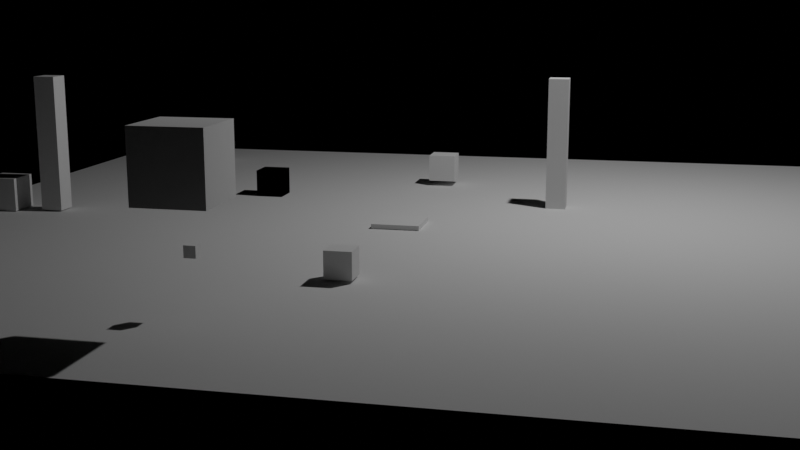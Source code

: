 # Source: practica04.blend  (saved by Blender 2.80.75; exported with 4.5.12 LTS)
import bpy
from mathutils import Matrix  # noqa: F401  (used for matrix-valued properties, if any)

bpy.ops.wm.read_factory_settings(use_empty=True)
scene = bpy.context.scene
scene.name = 'Scene'

# ---- collections
col_collection = bpy.data.collections.new('Collection'); scene.collection.children.link(col_collection)

# ---- world
world_world = bpy.data.worlds.new('World'); scene.world = world_world
world_world.use_nodes = True; world_world.node_tree.nodes.clear()
_N = world_world.node_tree.nodes; _L = world_world.node_tree.links
n0 = _N.new('ShaderNodeOutputWorld'); n0.name = 'World Output'; n0.location = (300, 300)
n1 = _N.new('ShaderNodeBackground'); n1.name = 'Background'; n1.location = (10, 300)
n1.inputs[0].default_value = (0.4564, 0.4564, 0.4564, 1.0)
n1.inputs[1].default_value = 0.0
_L.new(n1.outputs[0], n0.inputs[0])
n0.is_active_output = True
world_world.color = (0.05088, 0.05088, 0.05088)
world_world.use_sun_shadow = False
world_world.sun_shadow_jitter_overblur = 0.0

# ---- cameras
cam_camera = bpy.data.cameras.new('Camera')
cam_camera.clip_end = 100.0
cam_camera.ortho_scale = 7.314

# ---- lights
light_light = bpy.data.lights.new('Light', 'POINT')
light_light.transmission_factor = 0.0
light_light.energy = 1000.0
light_light.shadow_soft_size = 0.1
light_light.shadow_maximum_resolution = 0.006
light_light.use_absolute_resolution = True

# ---- meshes
me_cube_001 = bpy.data.meshes.new('Cube.001')
me_cube_001.from_pydata([(-1.0, -1.0, -1.0), (-1.0, -1.0, 1.0), (-1.0, 1.0, -1.0), (-1.0, 1.0, 1.0), (1.0, -1.0, -1.0), (1.0, -1.0, 1.0), (1.0, 1.0, -1.0), (1.0, 1.0, 1.0)], [], [(0, 1, 3, 2), (2, 3, 7, 6), (6, 7, 5, 4), (4, 5, 1, 0), (2, 6, 4, 0), (7, 3, 1, 5)])
_uv = me_cube_001.uv_layers.new(name='UVMap')
_uv.uv.foreach_set('vector', [0.375, 0.0, 0.625, 0.0, 0.625, 0.25, 0.375, 0.25, 0.375, 0.25, 0.625, 0.25, 0.625, 0.5, 0.375, 0.5, 0.375, 0.5, 0.625, 0.5, 0.625, 0.75, 0.375, 0.75, 0.375, 0.75, 0.625, 0.75, 0.625, 1.0, 0.375, 1.0, 0.125, 0.5, 0.375, 0.5, 0.375, 0.75, 0.125, 0.75, 0.625, 0.5, 0.875, 0.5, 0.875, 0.75, 0.625, 0.75])
me_cube_001.use_remesh_preserve_volume = False
me_cube_001.use_remesh_preserve_attributes = False
me_cube_001.use_mirror_vertex_groups = False
me_cube_001.update()
me_plane = bpy.data.meshes.new('Plane')
me_plane.from_pydata([(-1.0, -1.0, 0.0), (1.0, -1.0, 0.0), (-1.0, 1.0, 0.0), (1.0, 1.0, 0.0)], [], [(0, 1, 3, 2)])
_uv = me_plane.uv_layers.new(name='UVMap')
_uv.uv.foreach_set('vector', [0.0, 0.0, 1.0, 0.0, 1.0, 1.0, 0.0, 1.0])
me_plane.use_remesh_preserve_volume = False
me_plane.use_remesh_preserve_attributes = False
me_plane.use_mirror_vertex_groups = False
me_plane.update()
me_cube = bpy.data.meshes.new('Cube')
me_cube.from_pydata([(-1.0, -1.0, -1.0), (-1.0, -1.0, 1.0), (-1.0, 1.0, -1.0), (-1.0, 1.0, 1.0), (1.0, -1.0, -1.0), (1.0, -1.0, 1.0), (1.0, 1.0, -1.0), (1.0, 1.0, 1.0)], [], [(0, 1, 3, 2), (2, 3, 7, 6), (6, 7, 5, 4), (4, 5, 1, 0), (2, 6, 4, 0), (7, 3, 1, 5)])
_uv = me_cube.uv_layers.new(name='UVMap')
_uv.uv.foreach_set('vector', [0.375, 0.0, 0.625, 0.0, 0.625, 0.25, 0.375, 0.25, 0.375, 0.25, 0.625, 0.25, 0.625, 0.5, 0.375, 0.5, 0.375, 0.5, 0.625, 0.5, 0.625, 0.75, 0.375, 0.75, 0.375, 0.75, 0.625, 0.75, 0.625, 1.0, 0.375, 1.0, 0.125, 0.5, 0.375, 0.5, 0.375, 0.75, 0.125, 0.75, 0.625, 0.5, 0.875, 0.5, 0.875, 0.75, 0.625, 0.75])
me_cube.use_remesh_preserve_volume = False
me_cube.use_remesh_preserve_attributes = False
me_cube.use_mirror_vertex_groups = False
me_cube.update()
me_cube_002 = bpy.data.meshes.new('Cube.002')
me_cube_002.from_pydata([], [], [])
_uv = me_cube_002.uv_layers.new(name='UVMap')
_uv.uv.foreach_set('vector', [])
me_cube_002.use_remesh_preserve_volume = False
me_cube_002.use_remesh_preserve_attributes = False
me_cube_002.use_mirror_vertex_groups = False
me_cube_002.update()
me_cube_003 = bpy.data.meshes.new('Cube.003')
me_cube_003.from_pydata([(-1.0, -1.0, -1.0), (-1.0, -1.0, 1.0), (-1.0, 1.0, -1.0), (-1.0, 1.0, 1.0), (1.0, -1.0, -1.0), (1.0, -1.0, 1.0), (1.0, 1.0, -1.0), (1.0, 1.0, 1.0), (-1.0, 0.6, -1.0), (-1.0, 0.2, -1.0), (-1.0, -0.2, -1.0), (-1.0, -0.6, -1.0), (-1.0, -0.6, 1.0), (-1.0, -0.2, 1.0), (-1.0, 0.2, 1.0), (-1.0, 0.6, 1.0), (1.0, -0.6, -1.0), (1.0, -0.2, -1.0), (1.0, 0.2, -1.0), (1.0, 0.6, -1.0), (1.0, 0.6, 1.0), (1.0, 0.2, 1.0), (1.0, -0.2, 1.0), (1.0, -0.6, 1.0), (0.6, 1.0, -1.0), (0.2, 1.0, -1.0), (-0.2, 1.0, -1.0), (-0.6, 1.0, -1.0), (-0.6, 1.0, 1.0), (-0.2, 1.0, 1.0), (0.2, 1.0, 1.0), (0.6, 1.0, 1.0), (-0.6, -1.0, -1.0), (-0.2, -1.0, -1.0), (0.2, -1.0, -1.0), (0.6, -1.0, -1.0), (0.6, -1.0, 1.0), (0.2, -1.0, 1.0), (-0.2, -1.0, 1.0), (-0.6, -1.0, 1.0), (-0.6, 0.6, 1.0), (-0.2, 0.6, 1.0), (0.2, 0.6, 1.0), (0.6, 0.6, 1.0), (-0.6, 0.2, 1.0), (-0.2, 0.2, 1.0), (0.2, 0.2, 1.0), (0.6, 0.2, 1.0), (-0.6, -0.2, 1.0), (-0.2, -0.2, 1.0), (0.2, -0.2, 1.0), (0.6, -0.2, 1.0), (-0.6, -0.6, 1.0), (-0.2, -0.6, 1.0), (0.2, -0.6, 1.0), (0.6, -0.6, 1.0), (0.6, 0.6, -1.0), (0.2, 0.6, -1.0), (-0.2, 0.6, -1.0), (-0.6, 0.6, -1.0), (0.6, 0.2, -1.0), (0.2, 0.2, -1.0), (-0.2, 0.2, -1.0), (-0.6, 0.2, -1.0), (0.6, -0.2, -1.0), (0.2, -0.2, -1.0), (-0.2, -0.2, -1.0), (-0.6, -0.2, -1.0), (0.6, -0.6, -1.0), (0.2, -0.6, -1.0), (-0.2, -0.6, -1.0), (-0.6, -0.6, -1.0), (-1.0, -1.0, -0.6667), (-1.0, -1.0, -0.3333), (-1.0, -1.0, 2.98e-08), (-1.0, -1.0, 0.3333), (-1.0, -1.0, 0.6667), (-1.0, 1.0, 0.6667), (-1.0, 1.0, 0.3333), (-1.0, 1.0, -2.98e-08), (-1.0, 1.0, -0.3333), (-1.0, 1.0, -0.6667), (1.0, 1.0, 0.6667), (1.0, 1.0, 0.3333), (1.0, 1.0, -2.98e-08), (1.0, 1.0, -0.3333), (1.0, 1.0, -0.6667), (1.0, -1.0, 0.6667), (1.0, -1.0, 0.3333), (1.0, -1.0, -2.98e-08), (1.0, -1.0, -0.3333), (1.0, -1.0, -0.6667), (1.0, 0.6, 0.6667), (1.0, 0.6, 0.3333), (1.0, 0.6, -2.98e-08), (1.0, 0.6, -0.3333), (1.0, 0.6, -0.6667), (1.0, 0.2, 0.6667), (1.0, 0.2, 0.3333), (1.0, 0.2, -2.98e-08), (1.0, 0.2, -0.3333), (1.0, 0.2, -0.6667), (1.0, -0.2, 0.6667), (1.0, -0.2, 0.3333), (1.0, -0.2, -2.98e-08), (1.0, -0.2, -0.3333), (1.0, -0.2, -0.6667), (1.0, -0.6, 0.6667), (1.0, -0.6, 0.3333), (1.0, -0.6, -2.98e-08), (1.0, -0.6, -0.3333), (1.0, -0.6, -0.6667), (-1.0, -0.6, 0.6667), (-1.0, -0.6, 0.3333), (-1.0, -0.6, -2.98e-08), (-1.0, -0.6, -0.3333), (-1.0, -0.6, -0.6667), (-1.0, -0.2, 0.6667), (-1.0, -0.2, 0.3333), (-1.0, -0.2, -2.98e-08), (-1.0, -0.2, -0.3333), (-1.0, -0.2, -0.6667), (-1.0, 0.2, 0.6667), (-1.0, 0.2, 0.3333), (-1.0, 0.2, -2.98e-08), (-1.0, 0.2, -0.3333), (-1.0, 0.2, -0.6667), (-1.0, 0.6, 0.6667), (-1.0, 0.6, 0.3333), (-1.0, 0.6, -2.98e-08), (-1.0, 0.6, -0.3333), (-1.0, 0.6, -0.6667), (0.6, -1.0, 0.6667), (0.6, -1.0, 0.3333), (0.6, -1.0, -2.98e-08), (0.6, -1.0, -0.3333), (0.6, -1.0, -0.6667), (0.2, -1.0, 0.6667), (0.2, -1.0, 0.3333), (0.2, -1.0, -2.98e-08), (0.2, -1.0, -0.3333), (0.2, -1.0, -0.6667), (-0.2, -1.0, 0.6667), (-0.2, -1.0, 0.3333), (-0.2, -1.0, -2.98e-08), (-0.2, -1.0, -0.3333), (-0.2, -1.0, -0.6667), (-0.6, -1.0, 0.6667), (-0.6, -1.0, 0.3333), (-0.6, -1.0, -2.98e-08), (-0.6, -1.0, -0.3333), (-0.6, -1.0, -0.6667), (-0.6, 1.0, 0.6667), (-0.6, 1.0, 0.3333), (-0.6, 1.0, -2.98e-08), (-0.6, 1.0, -0.3333), (-0.6, 1.0, -0.6667), (-0.2, 1.0, 0.6667), (-0.2, 1.0, 0.3333), (-0.2, 1.0, -2.98e-08), (-0.2, 1.0, -0.3333), (-0.2, 1.0, -0.6667), (0.2, 1.0, 0.6667), (0.2, 1.0, 0.3333), (0.2, 1.0, -2.98e-08), (0.2, 1.0, -0.3333), (0.2, 1.0, -0.6667), (0.6, 1.0, 0.6667), (0.6, 1.0, 0.3333), (0.6, 1.0, -2.98e-08), (0.6, 1.0, -0.3333), (0.6, 1.0, -0.6667)], [], [(127, 15, 3, 77), (167, 31, 7, 82), (107, 23, 5, 87), (147, 39, 1, 76), (68, 16, 4, 35), (52, 12, 1, 39), (28, 3, 15, 40), (40, 15, 14, 44), (44, 14, 13, 48), (48, 13, 12, 52), (24, 6, 19, 56), (56, 19, 18, 60), (60, 18, 17, 64), (64, 17, 16, 68), (82, 7, 20, 92), (92, 20, 21, 97), (97, 21, 22, 102), (102, 22, 23, 107), (76, 1, 12, 112), (112, 12, 13, 117), (117, 13, 14, 122), (122, 14, 15, 127), (10, 67, 71, 11), (67, 66, 70, 71), (66, 65, 69, 70), (65, 64, 68, 69), (9, 63, 67, 10), (63, 62, 66, 67), (62, 61, 65, 66), (61, 60, 64, 65), (8, 59, 63, 9), (59, 58, 62, 63), (58, 57, 61, 62), (57, 56, 60, 61), (2, 27, 59, 8), (27, 26, 58, 59), (26, 25, 57, 58), (25, 24, 56, 57), (22, 51, 55, 23), (51, 50, 54, 55), (50, 49, 53, 54), (49, 48, 52, 53), (21, 47, 51, 22), (47, 46, 50, 51), (46, 45, 49, 50), (45, 44, 48, 49), (20, 43, 47, 21), (43, 42, 46, 47), (42, 41, 45, 46), (41, 40, 44, 45), (7, 31, 43, 20), (31, 30, 42, 43), (30, 29, 41, 42), (29, 28, 40, 41), (23, 55, 36, 5), (55, 54, 37, 36), (54, 53, 38, 37), (53, 52, 39, 38), (11, 71, 32, 0), (71, 70, 33, 32), (70, 69, 34, 33), (69, 68, 35, 34), (87, 5, 36, 132), (132, 36, 37, 137), (137, 37, 38, 142), (142, 38, 39, 147), (77, 3, 28, 152), (152, 28, 29, 157), (157, 29, 30, 162), (162, 30, 31, 167), (25, 166, 171, 24), (166, 165, 170, 171), (165, 164, 169, 170), (164, 163, 168, 169), (163, 162, 167, 168), (26, 161, 166, 25), (161, 160, 165, 166), (160, 159, 164, 165), (159, 158, 163, 164), (158, 157, 162, 163), (27, 156, 161, 26), (156, 155, 160, 161), (155, 154, 159, 160), (154, 153, 158, 159), (153, 152, 157, 158), (2, 81, 156, 27), (81, 80, 155, 156), (80, 79, 154, 155), (79, 78, 153, 154), (78, 77, 152, 153), (33, 146, 151, 32), (146, 145, 150, 151), (145, 144, 149, 150), (144, 143, 148, 149), (143, 142, 147, 148), (34, 141, 146, 33), (141, 140, 145, 146), (140, 139, 144, 145), (139, 138, 143, 144), (138, 137, 142, 143), (35, 136, 141, 34), (136, 135, 140, 141), (135, 134, 139, 140), (134, 133, 138, 139), (133, 132, 137, 138), (4, 91, 136, 35), (91, 90, 135, 136), (90, 89, 134, 135), (89, 88, 133, 134), (88, 87, 132, 133), (9, 126, 131, 8), (126, 125, 130, 131), (125, 124, 129, 130), (124, 123, 128, 129), (123, 122, 127, 128), (10, 121, 126, 9), (121, 120, 125, 126), (120, 119, 124, 125), (119, 118, 123, 124), (118, 117, 122, 123), (11, 116, 121, 10), (116, 115, 120, 121), (115, 114, 119, 120), (114, 113, 118, 119), (113, 112, 117, 118), (0, 72, 116, 11), (72, 73, 115, 116), (73, 74, 114, 115), (74, 75, 113, 114), (75, 76, 112, 113), (17, 106, 111, 16), (106, 105, 110, 111), (105, 104, 109, 110), (104, 103, 108, 109), (103, 102, 107, 108), (18, 101, 106, 17), (101, 100, 105, 106), (100, 99, 104, 105), (99, 98, 103, 104), (98, 97, 102, 103), (19, 96, 101, 18), (96, 95, 100, 101), (95, 94, 99, 100), (94, 93, 98, 99), (93, 92, 97, 98), (6, 86, 96, 19), (86, 85, 95, 96), (85, 84, 94, 95), (84, 83, 93, 94), (83, 82, 92, 93), (32, 151, 72, 0), (151, 150, 73, 72), (150, 149, 74, 73), (149, 148, 75, 74), (148, 147, 76, 75), (16, 111, 91, 4), (111, 110, 90, 91), (110, 109, 89, 90), (109, 108, 88, 89), (108, 107, 87, 88), (24, 171, 86, 6), (171, 170, 85, 86), (170, 169, 84, 85), (169, 168, 83, 84), (168, 167, 82, 83), (8, 131, 81, 2), (131, 130, 80, 81), (130, 129, 79, 80), (129, 128, 78, 79), (128, 127, 77, 78)])
_uv = me_cube_003.uv_layers.new(name='UVMap')
_uv.uv.foreach_set('vector', [0.5833, 0.2, 0.625, 0.2, 0.625, 0.25, 0.5833, 0.25, 0.5833, 0.45, 0.625, 0.45, 0.625, 0.5, 0.5833, 0.5, 0.5833, 0.7, 0.625, 0.7, 0.625, 0.75, 0.5833, 0.75, 0.5833, 0.95, 0.625, 0.95, 0.625, 1.0, 0.5833, 1.0, 0.325, 0.7, 0.375, 0.7, 0.375, 0.75, 0.325, 0.75, 0.825, 0.7, 0.875, 0.7, 0.875, 0.75, 0.825, 0.75, 0.825, 0.5, 0.875, 0.5, 0.875, 0.55, 0.825, 0.55, 0.825, 0.55, 0.875, 0.55, 0.875, 0.6, 0.825, 0.6, 0.825, 0.6, 0.875, 0.6, 0.875, 0.65, 0.825, 0.65, 0.825, 0.65, 0.875, 0.65, 0.875, 0.7, 0.825, 0.7, 0.325, 0.5, 0.375, 0.5, 0.375, 0.55, 0.325, 0.55, 0.325, 0.55, 0.375, 0.55, 0.375, 0.6, 0.325, 0.6, 0.325, 0.6, 0.375, 0.6, 0.375, 0.65, 0.325, 0.65, 0.325, 0.65, 0.375, 0.65, 0.375, 0.7, 0.325, 0.7, 0.5833, 0.5, 0.625, 0.5, 0.625, 0.55, 0.5833, 0.55, 0.5833, 0.55, 0.625, 0.55, 0.625, 0.6, 0.5833, 0.6, 0.5833, 0.6, 0.625, 0.6, 0.625, 0.65, 0.5833, 0.65, 0.5833, 0.65, 0.625, 0.65, 0.625, 0.7, 0.5833, 0.7, 0.5833, 0.0, 0.625, 0.0, 0.625, 0.05, 0.5833, 0.05, 0.5833, 0.05, 0.625, 0.05, 0.625, 0.1, 0.5833, 0.1, 0.5833, 0.1, 0.625, 0.1, 0.625, 0.15, 0.5833, 0.15, 0.5833, 0.15, 0.625, 0.15, 0.625, 0.2, 0.5833, 0.2, 0.125, 0.65, 0.175, 0.65, 0.175, 0.7, 0.125, 0.7, 0.175, 0.65, 0.225, 0.65, 0.225, 0.7, 0.175, 0.7, 0.225, 0.65, 0.275, 0.65, 0.275, 0.7, 0.225, 0.7, 0.275, 0.65, 0.325, 0.65, 0.325, 0.7, 0.275, 0.7, 0.125, 0.6, 0.175, 0.6, 0.175, 0.65, 0.125, 0.65, 0.175, 0.6, 0.225, 0.6, 0.225, 0.65, 0.175, 0.65, 0.225, 0.6, 0.275, 0.6, 0.275, 0.65, 0.225, 0.65, 0.275, 0.6, 0.325, 0.6, 0.325, 0.65, 0.275, 0.65, 0.125, 0.55, 0.175, 0.55, 0.175, 0.6, 0.125, 0.6, 0.175, 0.55, 0.225, 0.55, 0.225, 0.6, 0.175, 0.6, 0.225, 0.55, 0.275, 0.55, 0.275, 0.6, 0.225, 0.6, 0.275, 0.55, 0.325, 0.55, 0.325, 0.6, 0.275, 0.6, 0.125, 0.5, 0.175, 0.5, 0.175, 0.55, 0.125, 0.55, 0.175, 0.5, 0.225, 0.5, 0.225, 0.55, 0.175, 0.55, 0.225, 0.5, 0.275, 0.5, 0.275, 0.55, 0.225, 0.55, 0.275, 0.5, 0.325, 0.5, 0.325, 0.55, 0.275, 0.55, 0.625, 0.65, 0.675, 0.65, 0.675, 0.7, 0.625, 0.7, 0.675, 0.65, 0.725, 0.65, 0.725, 0.7, 0.675, 0.7, 0.725, 0.65, 0.775, 0.65, 0.775, 0.7, 0.725, 0.7, 0.775, 0.65, 0.825, 0.65, 0.825, 0.7, 0.775, 0.7, 0.625, 0.6, 0.675, 0.6, 0.675, 0.65, 0.625, 0.65, 0.675, 0.6, 0.725, 0.6, 0.725, 0.65, 0.675, 0.65, 0.725, 0.6, 0.775, 0.6, 0.775, 0.65, 0.725, 0.65, 0.775, 0.6, 0.825, 0.6, 0.825, 0.65, 0.775, 0.65, 0.625, 0.55, 0.675, 0.55, 0.675, 0.6, 0.625, 0.6, 0.675, 0.55, 0.725, 0.55, 0.725, 0.6, 0.675, 0.6, 0.725, 0.55, 0.775, 0.55, 0.775, 0.6, 0.725, 0.6, 0.775, 0.55, 0.825, 0.55, 0.825, 0.6, 0.775, 0.6, 0.625, 0.5, 0.675, 0.5, 0.675, 0.55, 0.625, 0.55, 0.675, 0.5, 0.725, 0.5, 0.725, 0.55, 0.675, 0.55, 0.725, 0.5, 0.775, 0.5, 0.775, 0.55, 0.725, 0.55, 0.775, 0.5, 0.825, 0.5, 0.825, 0.55, 0.775, 0.55, 0.625, 0.7, 0.675, 0.7, 0.675, 0.75, 0.625, 0.75, 0.675, 0.7, 0.725, 0.7, 0.725, 0.75, 0.675, 0.75, 0.725, 0.7, 0.775, 0.7, 0.775, 0.75, 0.725, 0.75, 0.775, 0.7, 0.825, 0.7, 0.825, 0.75, 0.775, 0.75, 0.125, 0.7, 0.175, 0.7, 0.175, 0.75, 0.125, 0.75, 0.175, 0.7, 0.225, 0.7, 0.225, 0.75, 0.175, 0.75, 0.225, 0.7, 0.275, 0.7, 0.275, 0.75, 0.225, 0.75, 0.275, 0.7, 0.325, 0.7, 0.325, 0.75, 0.275, 0.75, 0.5833, 0.75, 0.625, 0.75, 0.625, 0.8, 0.5833, 0.8, 0.5833, 0.8, 0.625, 0.8, 0.625, 0.85, 0.5833, 0.85, 0.5833, 0.85, 0.625, 0.85, 0.625, 0.9, 0.5833, 0.9, 0.5833, 0.9, 0.625, 0.9, 0.625, 0.95, 0.5833, 0.95, 0.5833, 0.25, 0.625, 0.25, 0.625, 0.3, 0.5833, 0.3, 0.5833, 0.3, 0.625, 0.3, 0.625, 0.35, 0.5833, 0.35, 0.5833, 0.35, 0.625, 0.35, 0.625, 0.4, 0.5833, 0.4, 0.5833, 0.4, 0.625, 0.4, 0.625, 0.45, 0.5833, 0.45, 0.375, 0.4, 0.4167, 0.4, 0.4167, 0.45, 0.375, 0.45, 0.4167, 0.4, 0.4583, 0.4, 0.4583, 0.45, 0.4167, 0.45, 0.4583, 0.4, 0.5, 0.4, 0.5, 0.45, 0.4583, 0.45, 0.5, 0.4, 0.5417, 0.4, 0.5417, 0.45, 0.5, 0.45, 0.5417, 0.4, 0.5833, 0.4, 0.5833, 0.45, 0.5417, 0.45, 0.375, 0.35, 0.4167, 0.35, 0.4167, 0.4, 0.375, 0.4, 0.4167, 0.35, 0.4583, 0.35, 0.4583, 0.4, 0.4167, 0.4, 0.4583, 0.35, 0.5, 0.35, 0.5, 0.4, 0.4583, 0.4, 0.5, 0.35, 0.5417, 0.35, 0.5417, 0.4, 0.5, 0.4, 0.5417, 0.35, 0.5833, 0.35, 0.5833, 0.4, 0.5417, 0.4, 0.375, 0.3, 0.4167, 0.3, 0.4167, 0.35, 0.375, 0.35, 0.4167, 0.3, 0.4583, 0.3, 0.4583, 0.35, 0.4167, 0.35, 0.4583, 0.3, 0.5, 0.3, 0.5, 0.35, 0.4583, 0.35, 0.5, 0.3, 0.5417, 0.3, 0.5417, 0.35, 0.5, 0.35, 0.5417, 0.3, 0.5833, 0.3, 0.5833, 0.35, 0.5417, 0.35, 0.375, 0.25, 0.4167, 0.25, 0.4167, 0.3, 0.375, 0.3, 0.4167, 0.25, 0.4583, 0.25, 0.4583, 0.3, 0.4167, 0.3, 0.4583, 0.25, 0.5, 0.25, 0.5, 0.3, 0.4583, 0.3, 0.5, 0.25, 0.5417, 0.25, 0.5417, 0.3, 0.5, 0.3, 0.5417, 0.25, 0.5833, 0.25, 0.5833, 0.3, 0.5417, 0.3, 0.375, 0.9, 0.4167, 0.9, 0.4167, 0.95, 0.375, 0.95, 0.4167, 0.9, 0.4583, 0.9, 0.4583, 0.95, 0.4167, 0.95, 0.4583, 0.9, 0.5, 0.9, 0.5, 0.95, 0.4583, 0.95, 0.5, 0.9, 0.5417, 0.9, 0.5417, 0.95, 0.5, 0.95, 0.5417, 0.9, 0.5833, 0.9, 0.5833, 0.95, 0.5417, 0.95, 0.375, 0.85, 0.4167, 0.85, 0.4167, 0.9, 0.375, 0.9, 0.4167, 0.85, 0.4583, 0.85, 0.4583, 0.9, 0.4167, 0.9, 0.4583, 0.85, 0.5, 0.85, 0.5, 0.9, 0.4583, 0.9, 0.5, 0.85, 0.5417, 0.85, 0.5417, 0.9, 0.5, 0.9, 0.5417, 0.85, 0.5833, 0.85, 0.5833, 0.9, 0.5417, 0.9, 0.375, 0.8, 0.4167, 0.8, 0.4167, 0.85, 0.375, 0.85, 0.4167, 0.8, 0.4583, 0.8, 0.4583, 0.85, 0.4167, 0.85, 0.4583, 0.8, 0.5, 0.8, 0.5, 0.85, 0.4583, 0.85, 0.5, 0.8, 0.5417, 0.8, 0.5417, 0.85, 0.5, 0.85, 0.5417, 0.8, 0.5833, 0.8, 0.5833, 0.85, 0.5417, 0.85, 0.375, 0.75, 0.4167, 0.75, 0.4167, 0.8, 0.375, 0.8, 0.4167, 0.75, 0.4583, 0.75, 0.4583, 0.8, 0.4167, 0.8, 0.4583, 0.75, 0.5, 0.75, 0.5, 0.8, 0.4583, 0.8, 0.5, 0.75, 0.5417, 0.75, 0.5417, 0.8, 0.5, 0.8, 0.5417, 0.75, 0.5833, 0.75, 0.5833, 0.8, 0.5417, 0.8, 0.375, 0.15, 0.4167, 0.15, 0.4167, 0.2, 0.375, 0.2, 0.4167, 0.15, 0.4583, 0.15, 0.4583, 0.2, 0.4167, 0.2, 0.4583, 0.15, 0.5, 0.15, 0.5, 0.2, 0.4583, 0.2, 0.5, 0.15, 0.5417, 0.15, 0.5417, 0.2, 0.5, 0.2, 0.5417, 0.15, 0.5833, 0.15, 0.5833, 0.2, 0.5417, 0.2, 0.375, 0.1, 0.4167, 0.1, 0.4167, 0.15, 0.375, 0.15, 0.4167, 0.1, 0.4583, 0.1, 0.4583, 0.15, 0.4167, 0.15, 0.4583, 0.1, 0.5, 0.1, 0.5, 0.15, 0.4583, 0.15, 0.5, 0.1, 0.5417, 0.1, 0.5417, 0.15, 0.5, 0.15, 0.5417, 0.1, 0.5833, 0.1, 0.5833, 0.15, 0.5417, 0.15, 0.375, 0.05, 0.4167, 0.05, 0.4167, 0.1, 0.375, 0.1, 0.4167, 0.05, 0.4583, 0.05, 0.4583, 0.1, 0.4167, 0.1, 0.4583, 0.05, 0.5, 0.05, 0.5, 0.1, 0.4583, 0.1, 0.5, 0.05, 0.5417, 0.05, 0.5417, 0.1, 0.5, 0.1, 0.5417, 0.05, 0.5833, 0.05, 0.5833, 0.1, 0.5417, 0.1, 0.375, 0.0, 0.4167, 0.0, 0.4167, 0.05, 0.375, 0.05, 0.4167, 0.0, 0.4583, 0.0, 0.4583, 0.05, 0.4167, 0.05, 0.4583, 0.0, 0.5, 0.0, 0.5, 0.05, 0.4583, 0.05, 0.5, 0.0, 0.5417, 0.0, 0.5417, 0.05, 0.5, 0.05, 0.5417, 0.0, 0.5833, 0.0, 0.5833, 0.05, 0.5417, 0.05, 0.375, 0.65, 0.4167, 0.65, 0.4167, 0.7, 0.375, 0.7, 0.4167, 0.65, 0.4583, 0.65, 0.4583, 0.7, 0.4167, 0.7, 0.4583, 0.65, 0.5, 0.65, 0.5, 0.7, 0.4583, 0.7, 0.5, 0.65, 0.5417, 0.65, 0.5417, 0.7, 0.5, 0.7, 0.5417, 0.65, 0.5833, 0.65, 0.5833, 0.7, 0.5417, 0.7, 0.375, 0.6, 0.4167, 0.6, 0.4167, 0.65, 0.375, 0.65, 0.4167, 0.6, 0.4583, 0.6, 0.4583, 0.65, 0.4167, 0.65, 0.4583, 0.6, 0.5, 0.6, 0.5, 0.65, 0.4583, 0.65, 0.5, 0.6, 0.5417, 0.6, 0.5417, 0.65, 0.5, 0.65, 0.5417, 0.6, 0.5833, 0.6, 0.5833, 0.65, 0.5417, 0.65, 0.375, 0.55, 0.4167, 0.55, 0.4167, 0.6, 0.375, 0.6, 0.4167, 0.55, 0.4583, 0.55, 0.4583, 0.6, 0.4167, 0.6, 0.4583, 0.55, 0.5, 0.55, 0.5, 0.6, 0.4583, 0.6, 0.5, 0.55, 0.5417, 0.55, 0.5417, 0.6, 0.5, 0.6, 0.5417, 0.55, 0.5833, 0.55, 0.5833, 0.6, 0.5417, 0.6, 0.375, 0.5, 0.4167, 0.5, 0.4167, 0.55, 0.375, 0.55, 0.4167, 0.5, 0.4583, 0.5, 0.4583, 0.55, 0.4167, 0.55, 0.4583, 0.5, 0.5, 0.5, 0.5, 0.55, 0.4583, 0.55, 0.5, 0.5, 0.5417, 0.5, 0.5417, 0.55, 0.5, 0.55, 0.5417, 0.5, 0.5833, 0.5, 0.5833, 0.55, 0.5417, 0.55, 0.375, 0.95, 0.4167, 0.95, 0.4167, 1.0, 0.375, 1.0, 0.4167, 0.95, 0.4583, 0.95, 0.4583, 1.0, 0.4167, 1.0, 0.4583, 0.95, 0.5, 0.95, 0.5, 1.0, 0.4583, 1.0, 0.5, 0.95, 0.5417, 0.95, 0.5417, 1.0, 0.5, 1.0, 0.5417, 0.95, 0.5833, 0.95, 0.5833, 1.0, 0.5417, 1.0, 0.375, 0.7, 0.4167, 0.7, 0.4167, 0.75, 0.375, 0.75, 0.4167, 0.7, 0.4583, 0.7, 0.4583, 0.75, 0.4167, 0.75, 0.4583, 0.7, 0.5, 0.7, 0.5, 0.75, 0.4583, 0.75, 0.5, 0.7, 0.5417, 0.7, 0.5417, 0.75, 0.5, 0.75, 0.5417, 0.7, 0.5833, 0.7, 0.5833, 0.75, 0.5417, 0.75, 0.375, 0.45, 0.4167, 0.45, 0.4167, 0.5, 0.375, 0.5, 0.4167, 0.45, 0.4583, 0.45, 0.4583, 0.5, 0.4167, 0.5, 0.4583, 0.45, 0.5, 0.45, 0.5, 0.5, 0.4583, 0.5, 0.5, 0.45, 0.5417, 0.45, 0.5417, 0.5, 0.5, 0.5, 0.5417, 0.45, 0.5833, 0.45, 0.5833, 0.5, 0.5417, 0.5, 0.375, 0.2, 0.4167, 0.2, 0.4167, 0.25, 0.375, 0.25, 0.4167, 0.2, 0.4583, 0.2, 0.4583, 0.25, 0.4167, 0.25, 0.4583, 0.2, 0.5, 0.2, 0.5, 0.25, 0.4583, 0.25, 0.5, 0.2, 0.5417, 0.2, 0.5417, 0.25, 0.5, 0.25, 0.5417, 0.2, 0.5833, 0.2, 0.5833, 0.25, 0.5417, 0.25])
me_cube_003.use_remesh_preserve_volume = False
me_cube_003.use_remesh_preserve_attributes = False
me_cube_003.use_mirror_vertex_groups = False
me_cube_003.update()
me_cube_004 = bpy.data.meshes.new('Cube.004')
me_cube_004.from_pydata([(1.0, 0.2, -2.98e-08), (1.0, 0.2, -0.3333), (1.0, -0.2, -2.98e-08), (1.0, -0.2, -0.3333)], [], [(1, 0, 2, 3)])
_uv = me_cube_004.uv_layers.new(name='UVMap')
_uv.uv.foreach_set('vector', [0.4583, 0.6, 0.5, 0.6, 0.5, 0.65, 0.4583, 0.65])
me_cube_004.use_remesh_preserve_volume = False
me_cube_004.use_remesh_preserve_attributes = False
me_cube_004.use_mirror_vertex_groups = False
me_cube_004.update()
me_cube_005 = bpy.data.meshes.new('Cube.005')
me_cube_005.from_pydata([(-1.0, -1.0, -1.0), (-1.0, -1.0, 1.0), (-1.0, 1.0, -1.0), (-1.0, 1.0, 1.0), (1.0, -1.0, -1.0), (1.0, -1.0, 1.0), (1.0, 1.0, -1.0), (1.0, 1.0, 1.0), (-1.0, 0.6, -1.0), (-1.0, 0.2, -1.0), (-1.0, -0.2, -1.0), (-1.0, -0.6, -1.0), (-1.0, -0.6, 1.0), (-1.0, -0.2, 1.0), (-1.0, 0.2, 1.0), (-1.0, 0.6, 1.0), (1.0, -0.6, -1.0), (1.0, -0.2, -1.0), (1.0, 0.2, -1.0), (1.0, 0.6, -1.0), (1.0, 0.6, 1.0), (1.0, 0.2, 1.0), (1.0, -0.2, 1.0), (1.0, -0.6, 1.0), (0.6, 1.0, -1.0), (0.2, 1.0, -1.0), (-0.2, 1.0, -1.0), (-0.6, 1.0, -1.0), (-0.6, 1.0, 1.0), (-0.2, 1.0, 1.0), (0.2, 1.0, 1.0), (0.6, 1.0, 1.0), (-0.6, -1.0, -1.0), (-0.2, -1.0, -1.0), (0.2, -1.0, -1.0), (0.6, -1.0, -1.0), (0.6, -1.0, 1.0), (0.2, -1.0, 1.0), (-0.2, -1.0, 1.0), (-0.6, -1.0, 1.0), (-0.6, 0.6, 1.0), (-0.2, 0.6, 1.0), (0.2, 0.6, 1.0), (0.6, 0.6, 1.0), (-0.6, 0.2, 1.0), (-0.2, 0.2, 1.0), (0.2, 0.2, 1.0), (0.6, 0.2, 1.0), (-0.6, -0.2, 1.0), (-0.2, -0.2, 1.0), (0.2, -0.2, 1.0), (0.6, -0.2, 1.0), (-0.6, -0.6, 1.0), (-0.2, -0.6, 1.0), (0.2, -0.6, 1.0), (0.6, -0.6, 1.0), (0.6, 0.6, -1.0), (0.2, 0.6, -1.0), (-0.2, 0.6, -1.0), (-0.6, 0.6, -1.0), (0.6, 0.2, -1.0), (0.2, 0.2, -1.0), (-0.2, 0.2, -1.0), (-0.6, 0.2, -1.0), (0.6, -0.2, -1.0), (0.2, -0.2, -1.0), (-0.2, -0.2, -1.0), (-0.6, -0.2, -1.0), (0.6, -0.6, -1.0), (0.2, -0.6, -1.0), (-0.2, -0.6, -1.0), (-0.6, -0.6, -1.0), (-1.0, -1.0, -0.6667), (-1.0, -1.0, -0.3333), (-1.0, -1.0, 2.98e-08), (-1.0, -1.0, 0.3333), (-1.0, -1.0, 0.6667), (-1.0, 1.0, 0.6667), (-1.0, 1.0, 0.3333), (-1.0, 1.0, -2.98e-08), (-1.0, 1.0, -0.3333), (-1.0, 1.0, -0.6667), (1.0, 1.0, 0.6667), (1.0, 1.0, 0.3333), (1.0, 1.0, -2.98e-08), (1.0, 1.0, -0.3333), (1.0, 1.0, -0.6667), (1.0, -1.0, 0.6667), (1.0, -1.0, 0.3333), (1.0, -1.0, -2.98e-08), (1.0, -1.0, -0.3333), (1.0, -1.0, -0.6667), (1.0, 0.6, 0.6667), (1.0, 0.6, 0.3333), (1.0, 0.6, -2.98e-08), (1.0, 0.6, -0.3333), (1.0, 0.6, -0.6667), (1.0, 0.2, 0.6667), (1.0, 0.2, 0.3333), (1.0, 0.2, -2.98e-08), (1.0, 0.2, -0.3333), (1.0, 0.2, -0.6667), (1.0, -0.2, 0.6667), (1.0, -0.2, 0.3333), (1.0, -0.2, -2.98e-08), (1.0, -0.2, -0.3333), (1.0, -0.2, -0.6667), (1.0, -0.6, 0.6667), (1.0, -0.6, 0.3333), (1.0, -0.6, -2.98e-08), (1.0, -0.6, -0.3333), (1.0, -0.6, -0.6667), (-1.0, -0.6, 0.6667), (-1.0, -0.6, 0.3333), (-1.0, -0.6, -2.98e-08), (-1.0, -0.6, -0.3333), (-1.0, -0.6, -0.6667), (-1.0, -0.2, 0.6667), (-1.0, -0.2, 0.3333), (-1.0, -0.2, -2.98e-08), (-1.0, -0.2, -0.3333), (-1.0, -0.2, -0.6667), (-1.0, 0.2, 0.6667), (-1.0, 0.2, 0.3333), (-1.0, 0.2, -2.98e-08), (-1.0, 0.2, -0.3333), (-1.0, 0.2, -0.6667), (-1.0, 0.6, 0.6667), (-1.0, 0.6, 0.3333), (-1.0, 0.6, -2.98e-08), (-1.0, 0.6, -0.3333), (-1.0, 0.6, -0.6667), (0.6, -1.0, 0.6667), (0.6, -1.0, 0.3333), (0.6, -1.0, -2.98e-08), (0.6, -1.0, -0.3333), (0.6, -1.0, -0.6667), (0.2, -1.0, 0.6667), (0.2, -1.0, 0.3333), (0.2, -1.0, -2.98e-08), (0.2, -1.0, -0.3333), (0.2, -1.0, -0.6667), (-0.2, -1.0, 0.6667), (-0.2, -1.0, 0.3333), (-0.2, -1.0, -2.98e-08), (-0.2, -1.0, -0.3333), (-0.2, -1.0, -0.6667), (-0.6, -1.0, 0.6667), (-0.6, -1.0, 0.3333), (-0.6, -1.0, -2.98e-08), (-0.6, -1.0, -0.3333), (-0.6, -1.0, -0.6667), (-0.6, 1.0, 0.6667), (-0.6, 1.0, 0.3333), (-0.6, 1.0, -2.98e-08), (-0.6, 1.0, -0.3333), (-0.6, 1.0, -0.6667), (-0.2, 1.0, 0.6667), (-0.2, 1.0, 0.3333), (-0.2, 1.0, -2.98e-08), (-0.2, 1.0, -0.3333), (-0.2, 1.0, -0.6667), (0.2, 1.0, 0.6667), (0.2, 1.0, 0.3333), (0.2, 1.0, -2.98e-08), (0.2, 1.0, -0.3333), (0.2, 1.0, -0.6667), (0.6, 1.0, 0.6667), (0.6, 1.0, 0.3333), (0.6, 1.0, -2.98e-08), (0.6, 1.0, -0.3333), (0.6, 1.0, -0.6667)], [], [(127, 15, 3, 77), (167, 31, 7, 82), (107, 23, 5, 87), (147, 39, 1, 76), (68, 16, 4, 35), (52, 12, 1, 39), (28, 3, 15, 40), (40, 15, 14, 44), (44, 14, 13, 48), (48, 13, 12, 52), (24, 6, 19, 56), (56, 19, 18, 60), (60, 18, 17, 64), (64, 17, 16, 68), (82, 7, 20, 92), (92, 20, 21, 97), (97, 21, 22, 102), (102, 22, 23, 107), (76, 1, 12, 112), (112, 12, 13, 117), (117, 13, 14, 122), (122, 14, 15, 127), (10, 67, 71, 11), (67, 66, 70, 71), (66, 65, 69, 70), (65, 64, 68, 69), (9, 63, 67, 10), (63, 62, 66, 67), (62, 61, 65, 66), (61, 60, 64, 65), (8, 59, 63, 9), (59, 58, 62, 63), (58, 57, 61, 62), (57, 56, 60, 61), (2, 27, 59, 8), (27, 26, 58, 59), (26, 25, 57, 58), (25, 24, 56, 57), (22, 51, 55, 23), (51, 50, 54, 55), (50, 49, 53, 54), (49, 48, 52, 53), (21, 47, 51, 22), (47, 46, 50, 51), (46, 45, 49, 50), (45, 44, 48, 49), (20, 43, 47, 21), (43, 42, 46, 47), (42, 41, 45, 46), (41, 40, 44, 45), (7, 31, 43, 20), (31, 30, 42, 43), (30, 29, 41, 42), (29, 28, 40, 41), (23, 55, 36, 5), (55, 54, 37, 36), (54, 53, 38, 37), (53, 52, 39, 38), (11, 71, 32, 0), (71, 70, 33, 32), (70, 69, 34, 33), (69, 68, 35, 34), (87, 5, 36, 132), (132, 36, 37, 137), (137, 37, 38, 142), (142, 38, 39, 147), (77, 3, 28, 152), (152, 28, 29, 157), (157, 29, 30, 162), (162, 30, 31, 167), (25, 166, 171, 24), (166, 165, 170, 171), (165, 164, 169, 170), (164, 163, 168, 169), (163, 162, 167, 168), (26, 161, 166, 25), (161, 160, 165, 166), (160, 159, 164, 165), (159, 158, 163, 164), (158, 157, 162, 163), (27, 156, 161, 26), (156, 155, 160, 161), (155, 154, 159, 160), (154, 153, 158, 159), (153, 152, 157, 158), (2, 81, 156, 27), (81, 80, 155, 156), (80, 79, 154, 155), (79, 78, 153, 154), (78, 77, 152, 153), (33, 146, 151, 32), (146, 145, 150, 151), (145, 144, 149, 150), (144, 143, 148, 149), (143, 142, 147, 148), (34, 141, 146, 33), (141, 140, 145, 146), (140, 139, 144, 145), (139, 138, 143, 144), (138, 137, 142, 143), (35, 136, 141, 34), (136, 135, 140, 141), (135, 134, 139, 140), (134, 133, 138, 139), (133, 132, 137, 138), (4, 91, 136, 35), (91, 90, 135, 136), (90, 89, 134, 135), (89, 88, 133, 134), (88, 87, 132, 133), (9, 126, 131, 8), (126, 125, 130, 131), (125, 124, 129, 130), (124, 123, 128, 129), (123, 122, 127, 128), (10, 121, 126, 9), (121, 120, 125, 126), (120, 119, 124, 125), (119, 118, 123, 124), (118, 117, 122, 123), (11, 116, 121, 10), (116, 115, 120, 121), (115, 114, 119, 120), (114, 113, 118, 119), (113, 112, 117, 118), (0, 72, 116, 11), (72, 73, 115, 116), (73, 74, 114, 115), (74, 75, 113, 114), (75, 76, 112, 113), (17, 106, 111, 16), (106, 105, 110, 111), (105, 104, 109, 110), (104, 103, 108, 109), (103, 102, 107, 108), (18, 101, 106, 17), (101, 100, 105, 106), (99, 98, 103, 104), (98, 97, 102, 103), (19, 96, 101, 18), (96, 95, 100, 101), (95, 94, 99, 100), (94, 93, 98, 99), (93, 92, 97, 98), (6, 86, 96, 19), (86, 85, 95, 96), (85, 84, 94, 95), (84, 83, 93, 94), (83, 82, 92, 93), (32, 151, 72, 0), (151, 150, 73, 72), (150, 149, 74, 73), (149, 148, 75, 74), (148, 147, 76, 75), (16, 111, 91, 4), (111, 110, 90, 91), (110, 109, 89, 90), (109, 108, 88, 89), (108, 107, 87, 88), (24, 171, 86, 6), (171, 170, 85, 86), (170, 169, 84, 85), (169, 168, 83, 84), (168, 167, 82, 83), (8, 131, 81, 2), (131, 130, 80, 81), (130, 129, 79, 80), (129, 128, 78, 79), (128, 127, 77, 78)])
_uv = me_cube_005.uv_layers.new(name='UVMap')
_uv.uv.foreach_set('vector', [0.5833, 0.2, 0.625, 0.2, 0.625, 0.25, 0.5833, 0.25, 0.5833, 0.45, 0.625, 0.45, 0.625, 0.5, 0.5833, 0.5, 0.5833, 0.7, 0.625, 0.7, 0.625, 0.75, 0.5833, 0.75, 0.5833, 0.95, 0.625, 0.95, 0.625, 1.0, 0.5833, 1.0, 0.325, 0.7, 0.375, 0.7, 0.375, 0.75, 0.325, 0.75, 0.825, 0.7, 0.875, 0.7, 0.875, 0.75, 0.825, 0.75, 0.825, 0.5, 0.875, 0.5, 0.875, 0.55, 0.825, 0.55, 0.825, 0.55, 0.875, 0.55, 0.875, 0.6, 0.825, 0.6, 0.825, 0.6, 0.875, 0.6, 0.875, 0.65, 0.825, 0.65, 0.825, 0.65, 0.875, 0.65, 0.875, 0.7, 0.825, 0.7, 0.325, 0.5, 0.375, 0.5, 0.375, 0.55, 0.325, 0.55, 0.325, 0.55, 0.375, 0.55, 0.375, 0.6, 0.325, 0.6, 0.325, 0.6, 0.375, 0.6, 0.375, 0.65, 0.325, 0.65, 0.325, 0.65, 0.375, 0.65, 0.375, 0.7, 0.325, 0.7, 0.5833, 0.5, 0.625, 0.5, 0.625, 0.55, 0.5833, 0.55, 0.5833, 0.55, 0.625, 0.55, 0.625, 0.6, 0.5833, 0.6, 0.5833, 0.6, 0.625, 0.6, 0.625, 0.65, 0.5833, 0.65, 0.5833, 0.65, 0.625, 0.65, 0.625, 0.7, 0.5833, 0.7, 0.5833, 0.0, 0.625, 0.0, 0.625, 0.05, 0.5833, 0.05, 0.5833, 0.05, 0.625, 0.05, 0.625, 0.1, 0.5833, 0.1, 0.5833, 0.1, 0.625, 0.1, 0.625, 0.15, 0.5833, 0.15, 0.5833, 0.15, 0.625, 0.15, 0.625, 0.2, 0.5833, 0.2, 0.125, 0.65, 0.175, 0.65, 0.175, 0.7, 0.125, 0.7, 0.175, 0.65, 0.225, 0.65, 0.225, 0.7, 0.175, 0.7, 0.225, 0.65, 0.275, 0.65, 0.275, 0.7, 0.225, 0.7, 0.275, 0.65, 0.325, 0.65, 0.325, 0.7, 0.275, 0.7, 0.125, 0.6, 0.175, 0.6, 0.175, 0.65, 0.125, 0.65, 0.175, 0.6, 0.225, 0.6, 0.225, 0.65, 0.175, 0.65, 0.225, 0.6, 0.275, 0.6, 0.275, 0.65, 0.225, 0.65, 0.275, 0.6, 0.325, 0.6, 0.325, 0.65, 0.275, 0.65, 0.125, 0.55, 0.175, 0.55, 0.175, 0.6, 0.125, 0.6, 0.175, 0.55, 0.225, 0.55, 0.225, 0.6, 0.175, 0.6, 0.225, 0.55, 0.275, 0.55, 0.275, 0.6, 0.225, 0.6, 0.275, 0.55, 0.325, 0.55, 0.325, 0.6, 0.275, 0.6, 0.125, 0.5, 0.175, 0.5, 0.175, 0.55, 0.125, 0.55, 0.175, 0.5, 0.225, 0.5, 0.225, 0.55, 0.175, 0.55, 0.225, 0.5, 0.275, 0.5, 0.275, 0.55, 0.225, 0.55, 0.275, 0.5, 0.325, 0.5, 0.325, 0.55, 0.275, 0.55, 0.625, 0.65, 0.675, 0.65, 0.675, 0.7, 0.625, 0.7, 0.675, 0.65, 0.725, 0.65, 0.725, 0.7, 0.675, 0.7, 0.725, 0.65, 0.775, 0.65, 0.775, 0.7, 0.725, 0.7, 0.775, 0.65, 0.825, 0.65, 0.825, 0.7, 0.775, 0.7, 0.625, 0.6, 0.675, 0.6, 0.675, 0.65, 0.625, 0.65, 0.675, 0.6, 0.725, 0.6, 0.725, 0.65, 0.675, 0.65, 0.725, 0.6, 0.775, 0.6, 0.775, 0.65, 0.725, 0.65, 0.775, 0.6, 0.825, 0.6, 0.825, 0.65, 0.775, 0.65, 0.625, 0.55, 0.675, 0.55, 0.675, 0.6, 0.625, 0.6, 0.675, 0.55, 0.725, 0.55, 0.725, 0.6, 0.675, 0.6, 0.725, 0.55, 0.775, 0.55, 0.775, 0.6, 0.725, 0.6, 0.775, 0.55, 0.825, 0.55, 0.825, 0.6, 0.775, 0.6, 0.625, 0.5, 0.675, 0.5, 0.675, 0.55, 0.625, 0.55, 0.675, 0.5, 0.725, 0.5, 0.725, 0.55, 0.675, 0.55, 0.725, 0.5, 0.775, 0.5, 0.775, 0.55, 0.725, 0.55, 0.775, 0.5, 0.825, 0.5, 0.825, 0.55, 0.775, 0.55, 0.625, 0.7, 0.675, 0.7, 0.675, 0.75, 0.625, 0.75, 0.675, 0.7, 0.725, 0.7, 0.725, 0.75, 0.675, 0.75, 0.725, 0.7, 0.775, 0.7, 0.775, 0.75, 0.725, 0.75, 0.775, 0.7, 0.825, 0.7, 0.825, 0.75, 0.775, 0.75, 0.125, 0.7, 0.175, 0.7, 0.175, 0.75, 0.125, 0.75, 0.175, 0.7, 0.225, 0.7, 0.225, 0.75, 0.175, 0.75, 0.225, 0.7, 0.275, 0.7, 0.275, 0.75, 0.225, 0.75, 0.275, 0.7, 0.325, 0.7, 0.325, 0.75, 0.275, 0.75, 0.5833, 0.75, 0.625, 0.75, 0.625, 0.8, 0.5833, 0.8, 0.5833, 0.8, 0.625, 0.8, 0.625, 0.85, 0.5833, 0.85, 0.5833, 0.85, 0.625, 0.85, 0.625, 0.9, 0.5833, 0.9, 0.5833, 0.9, 0.625, 0.9, 0.625, 0.95, 0.5833, 0.95, 0.5833, 0.25, 0.625, 0.25, 0.625, 0.3, 0.5833, 0.3, 0.5833, 0.3, 0.625, 0.3, 0.625, 0.35, 0.5833, 0.35, 0.5833, 0.35, 0.625, 0.35, 0.625, 0.4, 0.5833, 0.4, 0.5833, 0.4, 0.625, 0.4, 0.625, 0.45, 0.5833, 0.45, 0.375, 0.4, 0.4167, 0.4, 0.4167, 0.45, 0.375, 0.45, 0.4167, 0.4, 0.4583, 0.4, 0.4583, 0.45, 0.4167, 0.45, 0.4583, 0.4, 0.5, 0.4, 0.5, 0.45, 0.4583, 0.45, 0.5, 0.4, 0.5417, 0.4, 0.5417, 0.45, 0.5, 0.45, 0.5417, 0.4, 0.5833, 0.4, 0.5833, 0.45, 0.5417, 0.45, 0.375, 0.35, 0.4167, 0.35, 0.4167, 0.4, 0.375, 0.4, 0.4167, 0.35, 0.4583, 0.35, 0.4583, 0.4, 0.4167, 0.4, 0.4583, 0.35, 0.5, 0.35, 0.5, 0.4, 0.4583, 0.4, 0.5, 0.35, 0.5417, 0.35, 0.5417, 0.4, 0.5, 0.4, 0.5417, 0.35, 0.5833, 0.35, 0.5833, 0.4, 0.5417, 0.4, 0.375, 0.3, 0.4167, 0.3, 0.4167, 0.35, 0.375, 0.35, 0.4167, 0.3, 0.4583, 0.3, 0.4583, 0.35, 0.4167, 0.35, 0.4583, 0.3, 0.5, 0.3, 0.5, 0.35, 0.4583, 0.35, 0.5, 0.3, 0.5417, 0.3, 0.5417, 0.35, 0.5, 0.35, 0.5417, 0.3, 0.5833, 0.3, 0.5833, 0.35, 0.5417, 0.35, 0.375, 0.25, 0.4167, 0.25, 0.4167, 0.3, 0.375, 0.3, 0.4167, 0.25, 0.4583, 0.25, 0.4583, 0.3, 0.4167, 0.3, 0.4583, 0.25, 0.5, 0.25, 0.5, 0.3, 0.4583, 0.3, 0.5, 0.25, 0.5417, 0.25, 0.5417, 0.3, 0.5, 0.3, 0.5417, 0.25, 0.5833, 0.25, 0.5833, 0.3, 0.5417, 0.3, 0.375, 0.9, 0.4167, 0.9, 0.4167, 0.95, 0.375, 0.95, 0.4167, 0.9, 0.4583, 0.9, 0.4583, 0.95, 0.4167, 0.95, 0.4583, 0.9, 0.5, 0.9, 0.5, 0.95, 0.4583, 0.95, 0.5, 0.9, 0.5417, 0.9, 0.5417, 0.95, 0.5, 0.95, 0.5417, 0.9, 0.5833, 0.9, 0.5833, 0.95, 0.5417, 0.95, 0.375, 0.85, 0.4167, 0.85, 0.4167, 0.9, 0.375, 0.9, 0.4167, 0.85, 0.4583, 0.85, 0.4583, 0.9, 0.4167, 0.9, 0.4583, 0.85, 0.5, 0.85, 0.5, 0.9, 0.4583, 0.9, 0.5, 0.85, 0.5417, 0.85, 0.5417, 0.9, 0.5, 0.9, 0.5417, 0.85, 0.5833, 0.85, 0.5833, 0.9, 0.5417, 0.9, 0.375, 0.8, 0.4167, 0.8, 0.4167, 0.85, 0.375, 0.85, 0.4167, 0.8, 0.4583, 0.8, 0.4583, 0.85, 0.4167, 0.85, 0.4583, 0.8, 0.5, 0.8, 0.5, 0.85, 0.4583, 0.85, 0.5, 0.8, 0.5417, 0.8, 0.5417, 0.85, 0.5, 0.85, 0.5417, 0.8, 0.5833, 0.8, 0.5833, 0.85, 0.5417, 0.85, 0.375, 0.75, 0.4167, 0.75, 0.4167, 0.8, 0.375, 0.8, 0.4167, 0.75, 0.4583, 0.75, 0.4583, 0.8, 0.4167, 0.8, 0.4583, 0.75, 0.5, 0.75, 0.5, 0.8, 0.4583, 0.8, 0.5, 0.75, 0.5417, 0.75, 0.5417, 0.8, 0.5, 0.8, 0.5417, 0.75, 0.5833, 0.75, 0.5833, 0.8, 0.5417, 0.8, 0.375, 0.15, 0.4167, 0.15, 0.4167, 0.2, 0.375, 0.2, 0.4167, 0.15, 0.4583, 0.15, 0.4583, 0.2, 0.4167, 0.2, 0.4583, 0.15, 0.5, 0.15, 0.5, 0.2, 0.4583, 0.2, 0.5, 0.15, 0.5417, 0.15, 0.5417, 0.2, 0.5, 0.2, 0.5417, 0.15, 0.5833, 0.15, 0.5833, 0.2, 0.5417, 0.2, 0.375, 0.1, 0.4167, 0.1, 0.4167, 0.15, 0.375, 0.15, 0.4167, 0.1, 0.4583, 0.1, 0.4583, 0.15, 0.4167, 0.15, 0.4583, 0.1, 0.5, 0.1, 0.5, 0.15, 0.4583, 0.15, 0.5, 0.1, 0.5417, 0.1, 0.5417, 0.15, 0.5, 0.15, 0.5417, 0.1, 0.5833, 0.1, 0.5833, 0.15, 0.5417, 0.15, 0.375, 0.05, 0.4167, 0.05, 0.4167, 0.1, 0.375, 0.1, 0.4167, 0.05, 0.4583, 0.05, 0.4583, 0.1, 0.4167, 0.1, 0.4583, 0.05, 0.5, 0.05, 0.5, 0.1, 0.4583, 0.1, 0.5, 0.05, 0.5417, 0.05, 0.5417, 0.1, 0.5, 0.1, 0.5417, 0.05, 0.5833, 0.05, 0.5833, 0.1, 0.5417, 0.1, 0.375, 0.0, 0.4167, 0.0, 0.4167, 0.05, 0.375, 0.05, 0.4167, 0.0, 0.4583, 0.0, 0.4583, 0.05, 0.4167, 0.05, 0.4583, 0.0, 0.5, 0.0, 0.5, 0.05, 0.4583, 0.05, 0.5, 0.0, 0.5417, 0.0, 0.5417, 0.05, 0.5, 0.05, 0.5417, 0.0, 0.5833, 0.0, 0.5833, 0.05, 0.5417, 0.05, 0.375, 0.65, 0.4167, 0.65, 0.4167, 0.7, 0.375, 0.7, 0.4167, 0.65, 0.4583, 0.65, 0.4583, 0.7, 0.4167, 0.7, 0.4583, 0.65, 0.5, 0.65, 0.5, 0.7, 0.4583, 0.7, 0.5, 0.65, 0.5417, 0.65, 0.5417, 0.7, 0.5, 0.7, 0.5417, 0.65, 0.5833, 0.65, 0.5833, 0.7, 0.5417, 0.7, 0.375, 0.6, 0.4167, 0.6, 0.4167, 0.65, 0.375, 0.65, 0.4167, 0.6, 0.4583, 0.6, 0.4583, 0.65, 0.4167, 0.65, 0.5, 0.6, 0.5417, 0.6, 0.5417, 0.65, 0.5, 0.65, 0.5417, 0.6, 0.5833, 0.6, 0.5833, 0.65, 0.5417, 0.65, 0.375, 0.55, 0.4167, 0.55, 0.4167, 0.6, 0.375, 0.6, 0.4167, 0.55, 0.4583, 0.55, 0.4583, 0.6, 0.4167, 0.6, 0.4583, 0.55, 0.5, 0.55, 0.5, 0.6, 0.4583, 0.6, 0.5, 0.55, 0.5417, 0.55, 0.5417, 0.6, 0.5, 0.6, 0.5417, 0.55, 0.5833, 0.55, 0.5833, 0.6, 0.5417, 0.6, 0.375, 0.5, 0.4167, 0.5, 0.4167, 0.55, 0.375, 0.55, 0.4167, 0.5, 0.4583, 0.5, 0.4583, 0.55, 0.4167, 0.55, 0.4583, 0.5, 0.5, 0.5, 0.5, 0.55, 0.4583, 0.55, 0.5, 0.5, 0.5417, 0.5, 0.5417, 0.55, 0.5, 0.55, 0.5417, 0.5, 0.5833, 0.5, 0.5833, 0.55, 0.5417, 0.55, 0.375, 0.95, 0.4167, 0.95, 0.4167, 1.0, 0.375, 1.0, 0.4167, 0.95, 0.4583, 0.95, 0.4583, 1.0, 0.4167, 1.0, 0.4583, 0.95, 0.5, 0.95, 0.5, 1.0, 0.4583, 1.0, 0.5, 0.95, 0.5417, 0.95, 0.5417, 1.0, 0.5, 1.0, 0.5417, 0.95, 0.5833, 0.95, 0.5833, 1.0, 0.5417, 1.0, 0.375, 0.7, 0.4167, 0.7, 0.4167, 0.75, 0.375, 0.75, 0.4167, 0.7, 0.4583, 0.7, 0.4583, 0.75, 0.4167, 0.75, 0.4583, 0.7, 0.5, 0.7, 0.5, 0.75, 0.4583, 0.75, 0.5, 0.7, 0.5417, 0.7, 0.5417, 0.75, 0.5, 0.75, 0.5417, 0.7, 0.5833, 0.7, 0.5833, 0.75, 0.5417, 0.75, 0.375, 0.45, 0.4167, 0.45, 0.4167, 0.5, 0.375, 0.5, 0.4167, 0.45, 0.4583, 0.45, 0.4583, 0.5, 0.4167, 0.5, 0.4583, 0.45, 0.5, 0.45, 0.5, 0.5, 0.4583, 0.5, 0.5, 0.45, 0.5417, 0.45, 0.5417, 0.5, 0.5, 0.5, 0.5417, 0.45, 0.5833, 0.45, 0.5833, 0.5, 0.5417, 0.5, 0.375, 0.2, 0.4167, 0.2, 0.4167, 0.25, 0.375, 0.25, 0.4167, 0.2, 0.4583, 0.2, 0.4583, 0.25, 0.4167, 0.25, 0.4583, 0.2, 0.5, 0.2, 0.5, 0.25, 0.4583, 0.25, 0.5, 0.2, 0.5417, 0.2, 0.5417, 0.25, 0.5, 0.25, 0.5417, 0.2, 0.5833, 0.2, 0.5833, 0.25, 0.5417, 0.25])
me_cube_005.use_remesh_preserve_volume = False
me_cube_005.use_remesh_preserve_attributes = False
me_cube_005.use_mirror_vertex_groups = False
me_cube_005.update()
me_cube_006 = bpy.data.meshes.new('Cube.006')
me_cube_006.from_pydata([(-1.0, -1.0, -1.0), (-1.0, -1.0, 1.0), (-1.0, 1.0, -1.0), (-1.0, 1.0, 1.0), (1.0, -1.0, -1.0), (1.0, -1.0, 1.0), (1.0, 1.0, -1.0), (1.0, 1.0, 1.0)], [], [(0, 1, 3, 2), (2, 3, 7, 6), (6, 7, 5, 4), (4, 5, 1, 0), (2, 6, 4, 0), (7, 3, 1, 5)])
_uv = me_cube_006.uv_layers.new(name='UVMap')
_uv.uv.foreach_set('vector', [0.375, 0.0, 0.625, 0.0, 0.625, 0.25, 0.375, 0.25, 0.375, 0.25, 0.625, 0.25, 0.625, 0.5, 0.375, 0.5, 0.375, 0.5, 0.625, 0.5, 0.625, 0.75, 0.375, 0.75, 0.375, 0.75, 0.625, 0.75, 0.625, 1.0, 0.375, 1.0, 0.125, 0.5, 0.375, 0.5, 0.375, 0.75, 0.125, 0.75, 0.625, 0.5, 0.875, 0.5, 0.875, 0.75, 0.625, 0.75])
me_cube_006.use_remesh_preserve_volume = False
me_cube_006.use_remesh_preserve_attributes = False
me_cube_006.use_mirror_vertex_groups = False
me_cube_006.update()
me_cube_007 = bpy.data.meshes.new('Cube.007')
me_cube_007.from_pydata([(-1.0, -1.0, -1.0), (-1.0, -1.0, 1.0), (-1.0, 1.0, -1.0), (-1.0, 1.0, 1.0), (1.0, -1.0, -1.0), (1.0, -1.0, 1.0), (1.0, 1.0, -1.0), (1.0, 1.0, 1.0)], [], [(0, 1, 3, 2), (2, 3, 7, 6), (6, 7, 5, 4), (4, 5, 1, 0), (2, 6, 4, 0), (7, 3, 1, 5)])
_uv = me_cube_007.uv_layers.new(name='UVMap')
_uv.uv.foreach_set('vector', [0.375, 0.0, 0.625, 0.0, 0.625, 0.25, 0.375, 0.25, 0.375, 0.25, 0.625, 0.25, 0.625, 0.5, 0.375, 0.5, 0.375, 0.5, 0.625, 0.5, 0.625, 0.75, 0.375, 0.75, 0.375, 0.75, 0.625, 0.75, 0.625, 1.0, 0.375, 1.0, 0.125, 0.5, 0.375, 0.5, 0.375, 0.75, 0.125, 0.75, 0.625, 0.5, 0.875, 0.5, 0.875, 0.75, 0.625, 0.75])
me_cube_007.use_remesh_preserve_volume = False
me_cube_007.use_remesh_preserve_attributes = False
me_cube_007.use_mirror_vertex_groups = False
me_cube_007.update()
me_cube_008 = bpy.data.meshes.new('Cube.008')
me_cube_008.from_pydata([(-1.0, -1.0, -1.0), (-1.0, -1.0, 1.0), (-1.0, 1.0, -1.0), (-1.0, 1.0, 1.0), (1.0, -1.0, -1.0), (1.0, -1.0, 1.0), (1.0, 1.0, -1.0), (1.0, 1.0, 1.0), (-1.0, -1.0, -0.3333), (-1.0, -1.0, 0.3333), (-1.0, 1.0, 0.3333), (-1.0, 1.0, -0.3333), (1.0, 1.0, 0.3333), (1.0, 1.0, -0.3333), (1.0, -1.0, 0.3333), (1.0, -1.0, -0.3333)], [], [(9, 1, 3, 10), (10, 3, 7, 12), (12, 7, 5, 14), (14, 5, 1, 9), (2, 6, 4, 0), (7, 3, 1, 5), (4, 15, 8, 0), (15, 14, 9, 8), (6, 13, 15, 4), (13, 12, 14, 15), (2, 11, 13, 6), (11, 10, 12, 13), (0, 8, 11, 2), (8, 9, 10, 11)])
_uv = me_cube_008.uv_layers.new(name='UVMap')
_uv.uv.foreach_set('vector', [0.5417, 0.0, 0.625, 0.0, 0.625, 0.25, 0.5417, 0.25, 0.5417, 0.25, 0.625, 0.25, 0.625, 0.5, 0.5417, 0.5, 0.5417, 0.5, 0.625, 0.5, 0.625, 0.75, 0.5417, 0.75, 0.5417, 0.75, 0.625, 0.75, 0.625, 1.0, 0.5417, 1.0, 0.125, 0.5, 0.375, 0.5, 0.375, 0.75, 0.125, 0.75, 0.625, 0.5, 0.875, 0.5, 0.875, 0.75, 0.625, 0.75, 0.375, 0.75, 0.4583, 0.75, 0.4583, 1.0, 0.375, 1.0, 0.4583, 0.75, 0.5417, 0.75, 0.5417, 1.0, 0.4583, 1.0, 0.375, 0.5, 0.4583, 0.5, 0.4583, 0.75, 0.375, 0.75, 0.4583, 0.5, 0.5417, 0.5, 0.5417, 0.75, 0.4583, 0.75, 0.375, 0.25, 0.4583, 0.25, 0.4583, 0.5, 0.375, 0.5, 0.4583, 0.25, 0.5417, 0.25, 0.5417, 0.5, 0.4583, 0.5, 0.375, 0.0, 0.4583, 0.0, 0.4583, 0.25, 0.375, 0.25, 0.4583, 0.0, 0.5417, 0.0, 0.5417, 0.25, 0.4583, 0.25])
me_cube_008.use_remesh_preserve_volume = False
me_cube_008.use_remesh_preserve_attributes = False
me_cube_008.use_mirror_vertex_groups = False
me_cube_008.update()
me_cube_009 = bpy.data.meshes.new('Cube.009')
me_cube_009.from_pydata([(-1.0, -1.0, -1.0), (-1.0, -1.0, 1.0), (-1.0, 1.0, -1.0), (-1.0, 1.0, 1.0), (1.0, -1.0, -1.0), (1.0, -1.0, 1.0), (1.0, 1.0, -1.0), (1.0, 1.0, 1.0)], [], [(0, 1, 3, 2), (2, 3, 7, 6), (6, 7, 5, 4), (4, 5, 1, 0), (2, 6, 4, 0), (7, 3, 1, 5)])
_uv = me_cube_009.uv_layers.new(name='UVMap')
_uv.uv.foreach_set('vector', [0.375, 0.0, 0.625, 0.0, 0.625, 0.25, 0.375, 0.25, 0.375, 0.25, 0.625, 0.25, 0.625, 0.5, 0.375, 0.5, 0.375, 0.5, 0.625, 0.5, 0.625, 0.75, 0.375, 0.75, 0.375, 0.75, 0.625, 0.75, 0.625, 1.0, 0.375, 1.0, 0.125, 0.5, 0.375, 0.5, 0.375, 0.75, 0.125, 0.75, 0.625, 0.5, 0.875, 0.5, 0.875, 0.75, 0.625, 0.75])
me_cube_009.use_remesh_preserve_volume = False
me_cube_009.use_remesh_preserve_attributes = False
me_cube_009.use_mirror_vertex_groups = False
me_cube_009.update()
me_cube_010 = bpy.data.meshes.new('Cube.010')
me_cube_010.from_pydata([(-1.0, -1.0, -1.0), (-1.0, -1.0, 1.0), (-1.0, 1.0, -1.0), (-1.0, 1.0, 1.0), (1.0, -1.0, -1.0), (1.0, -1.0, 1.0), (1.0, 1.0, -1.0), (1.0, 1.0, 1.0)], [], [(0, 1, 3, 2), (2, 3, 7, 6), (6, 7, 5, 4), (4, 5, 1, 0), (2, 6, 4, 0), (7, 3, 1, 5)])
_uv = me_cube_010.uv_layers.new(name='UVMap')
_uv.uv.foreach_set('vector', [0.375, 0.0, 0.625, 0.0, 0.625, 0.25, 0.375, 0.25, 0.375, 0.25, 0.625, 0.25, 0.625, 0.5, 0.375, 0.5, 0.375, 0.5, 0.625, 0.5, 0.625, 0.75, 0.375, 0.75, 0.375, 0.75, 0.625, 0.75, 0.625, 1.0, 0.375, 1.0, 0.125, 0.5, 0.375, 0.5, 0.375, 0.75, 0.125, 0.75, 0.625, 0.5, 0.875, 0.5, 0.875, 0.75, 0.625, 0.75])
me_cube_010.use_remesh_preserve_volume = False
me_cube_010.use_remesh_preserve_attributes = False
me_cube_010.use_mirror_vertex_groups = False
me_cube_010.update()
me_cube_011 = bpy.data.meshes.new('Cube.011')
me_cube_011.from_pydata([(-1.0, -1.0, -1.0), (-1.0, -1.0, 1.0), (-1.0, 1.0, -1.0), (-1.0, 1.0, 1.0), (1.0, -1.0, -1.0), (1.0, -1.0, 1.0), (1.0, 1.0, -1.0), (1.0, 1.0, 1.0), (-1.0, 1.0, -0.05088), (1.0, 1.0, 0.126), (0.5761, 1.0, 0.3444), (0.264, 1.0, -0.1133), (-0.05844, 1.0, 0.1572), (-0.3393, 1.0, -0.2485), (-0.6098, 1.0, 0.2508), (-1.0, 1.0, -0.05088), (1.0, 1.0, 0.126), (0.5761, 1.0, 0.3444), (0.264, 1.0, -0.1133), (-0.05844, 1.0, 0.1572), (-0.3393, 1.0, -0.2485), (-0.6098, 1.0, 0.2508), (-1.0, -1.0, -0.06565), (-1.0, 0.5545, 0.3192), (-1.0, 0.3569, -0.1385), (-1.0, 0.03444, 0.3088), (-1.0, -0.2568, -0.2113), (-1.0, -0.5585, 0.3712), (1.0, -1.0, -0.01364), (1.0, -0.5169, 0.4232), (1.0, -0.2464, -0.1905), (1.0, 0.03444, 0.3192), (1.0, 0.3049, -0.06565), (1.0, 0.5962, 0.5585), (-1.0, 1.0, -0.05088), (1.0, 1.0, 0.126), (-1.0, -1.0, -0.06565), (-1.0, 0.5545, 0.3192), (-1.0, 0.3569, -0.1385), (-1.0, 0.03444, 0.3088), (-1.0, -0.2568, -0.2113), (-1.0, -0.5585, 0.3712), (-1.0, 1.0, -0.05088), (-1.0, -1.0, -0.06565), (-1.0, 0.5545, 0.3192), (-1.0, 0.3569, -0.1385), (-1.0, 0.03444, 0.3088), (-1.0, -0.2568, -0.2113), (-1.0, -0.5585, 0.3712), (1.0, -1.0, -0.01364), (1.0, -0.5169, 0.4232), (1.0, -0.2464, -0.1905), (1.0, 0.03444, 0.3192), (1.0, 0.3049, -0.06565), (1.0, 0.5962, 0.5585), (-1.0, -1.0, -0.06565), (1.0, 1.0, 0.126), (-1.0, 1.0, -0.05088), (1.0, 1.0, 1.0), (-1.0, 1.0, 1.0), (1.0, -1.0, -0.01364), (-1.0, 0.5545, 0.3192), (-1.0, 0.3569, -0.1385), (-1.0, 0.03444, 0.3088), (-1.0, -0.2568, -0.2113), (-1.0, -0.5585, 0.3712), (1.0, -0.5169, 0.4232), (1.0, -0.2464, -0.1905), (1.0, 0.03444, 0.3192), (1.0, 0.3049, -0.06565), (1.0, 0.5962, 0.5585), (-1.0, 0.5545, 0.3192), (-1.0, 0.3569, -0.1385), (-1.0, 0.03444, 0.3088), (-1.0, -0.2568, -0.2113), (-1.0, -0.5585, 0.3712), (-1.0, 0.5545, 0.3192), (-1.0, 0.3569, -0.1385), (-1.0, 0.03444, 0.3088), (-1.0, -0.2568, -0.2113), (-1.0, -0.5585, 0.3712), (1.0, -0.5169, 0.4232), (1.0, -0.2464, -0.1905), (1.0, 0.03444, 0.3192), (1.0, 0.3049, -0.06565), (1.0, 0.5962, 0.5585), (1.0, 1.0, 0.126), (0.5761, 1.0, 0.3444), (0.264, 1.0, -0.1133), (-0.05844, 1.0, 0.1572), (-0.3393, 1.0, -0.2485), (-0.6098, 1.0, 0.2508), (-1.0, 1.0, -0.05088), (0.5761, 1.0, 0.3444), (0.264, 1.0, -0.1133), (-0.05844, 1.0, 0.1572), (-0.3393, 1.0, -0.2485), (-0.6098, 1.0, 0.2508), (-1.0, -1.0, -0.06565), (1.0, -1.0, -0.01364)], [(16, 93), (17, 94), (18, 95), (19, 96), (20, 97), (21, 15), (34, 71), (37, 72), (38, 73), (39, 74), (40, 75), (41, 36), (42, 76), (44, 77), (45, 78), (46, 79), (47, 80), (48, 43), (49, 81), (50, 82), (51, 83), (52, 84), (53, 85), (54, 35), (58, 56), (59, 57), (55, 60)], [(0, 22, 65, 64, 63, 62, 61, 92, 2), (2, 92, 91, 90, 89, 88, 87, 86, 6), (6, 86, 70, 69, 68, 67, 66, 99, 4), (4, 99, 22, 0), (2, 6, 4, 0), (7, 3, 1, 5), (9, 10, 11, 12, 13, 14, 8, 3, 7), (8, 23, 24, 25, 26, 27, 98, 1, 3), (28, 29, 30, 31, 32, 33, 9, 7, 5), (98, 28, 5, 1)])
_uv = me_cube_011.uv_layers.new(name='UVMap')
_uv.uv.foreach_set('vector', [0.375, 0.0, 0.4918, 0.0, 0.5464, 0.05519, 0.4736, 0.0929, 0.5386, 0.1293, 0.4827, 0.1696, 0.5399, 0.1943, 0.4936, 0.25, 0.375, 0.25, 0.375, 0.25, 0.4936, 0.25, 0.5313, 0.2988, 0.4689, 0.3326, 0.5196, 0.3677, 0.4858, 0.408, 0.5431, 0.447, 0.5157, 0.5, 0.375, 0.5, 0.375, 0.5, 0.5157, 0.5, 0.5698, 0.5505, 0.4918, 0.5869, 0.5399, 0.6207, 0.4762, 0.6558, 0.5529, 0.6896, 0.4983, 0.75, 0.375, 0.75, 0.375, 0.75, 0.4983, 0.75, 0.4918, 1.0, 0.375, 1.0, 0.125, 0.5, 0.375, 0.5, 0.375, 0.75, 0.125, 0.75, 0.625, 0.5, 0.875, 0.5, 0.875, 0.75, 0.625, 0.75, 0.5157, 0.5, 0.5431, 0.447, 0.4858, 0.408, 0.5196, 0.3677, 0.4689, 0.3326, 0.5313, 0.2988, 0.4936, 0.25, 0.625, 0.25, 0.625, 0.5, 0.4936, 0.25, 0.5399, 0.1943, 0.4827, 0.1696, 0.5386, 0.1293, 0.4736, 0.0929, 0.5464, 0.05519, 0.4918, 0.0, 0.625, 0.0, 0.625, 0.25, 0.4983, 0.75, 0.5529, 0.6896, 0.4762, 0.6558, 0.5399, 0.6207, 0.4918, 0.5869, 0.5698, 0.5505, 0.5157, 0.5, 0.625, 0.5, 0.625, 0.75, 0.4918, 1.0, 0.4983, 0.75, 0.625, 0.75, 0.625, 1.0])
me_cube_011.use_remesh_preserve_volume = False
me_cube_011.use_remesh_preserve_attributes = False
me_cube_011.use_mirror_vertex_groups = False
me_cube_011.update()
me_cube_013 = bpy.data.meshes.new('Cube.013')
me_cube_013.from_pydata([(-1.0, -1.0, -1.0), (-1.0, -1.0, 1.0), (-1.0, 1.0, -1.0), (-1.0, 1.0, 1.0), (1.0, -1.0, -1.0), (1.0, -1.0, 1.0), (1.0, 1.0, -1.0), (1.0, 1.0, 1.0)], [], [(0, 1, 3, 2), (2, 3, 7, 6), (6, 7, 5, 4), (4, 5, 1, 0), (2, 6, 4, 0), (7, 3, 1, 5)])
_uv = me_cube_013.uv_layers.new(name='UVMap')
_uv.uv.foreach_set('vector', [0.375, 0.0, 0.625, 0.0, 0.625, 0.25, 0.375, 0.25, 0.375, 0.25, 0.625, 0.25, 0.625, 0.5, 0.375, 0.5, 0.375, 0.5, 0.625, 0.5, 0.625, 0.75, 0.375, 0.75, 0.375, 0.75, 0.625, 0.75, 0.625, 1.0, 0.375, 1.0, 0.125, 0.5, 0.375, 0.5, 0.375, 0.75, 0.125, 0.75, 0.625, 0.5, 0.875, 0.5, 0.875, 0.75, 0.625, 0.75])
me_cube_013.use_remesh_preserve_volume = False
me_cube_013.use_remesh_preserve_attributes = False
me_cube_013.use_mirror_vertex_groups = False
me_cube_013.update()
me_cube_014 = bpy.data.meshes.new('Cube.014')
me_cube_014.from_pydata([(-1.0, -1.0, -1.0), (-1.0, -1.0, 1.0), (-1.0, 1.0, -1.0), (-1.0, 1.0, 1.0), (1.0, -1.0, -1.0), (1.0, -1.0, 1.0), (1.0, 1.0, -1.0), (1.0, 1.0, 1.0)], [], [(0, 1, 3, 2), (2, 3, 7, 6), (6, 7, 5, 4), (4, 5, 1, 0), (2, 6, 4, 0), (7, 3, 1, 5)])
_uv = me_cube_014.uv_layers.new(name='UVMap')
_uv.uv.foreach_set('vector', [0.375, 0.0, 0.625, 0.0, 0.625, 0.25, 0.375, 0.25, 0.375, 0.25, 0.625, 0.25, 0.625, 0.5, 0.375, 0.5, 0.375, 0.5, 0.625, 0.5, 0.625, 0.75, 0.375, 0.75, 0.375, 0.75, 0.625, 0.75, 0.625, 1.0, 0.375, 1.0, 0.125, 0.5, 0.375, 0.5, 0.375, 0.75, 0.125, 0.75, 0.625, 0.5, 0.875, 0.5, 0.875, 0.75, 0.625, 0.75])
me_cube_014.use_remesh_preserve_volume = False
me_cube_014.use_remesh_preserve_attributes = False
me_cube_014.use_mirror_vertex_groups = False
me_cube_014.update()
me_cube_015 = bpy.data.meshes.new('Cube.015')
me_cube_015.from_pydata([(-1.0, -1.0, -1.0), (-1.0, -1.0, 1.0), (-1.0, 1.0, -1.0), (-1.0, 1.0, 1.0), (1.0, -1.0, -1.0), (1.0, -1.0, 1.0), (1.0, 1.0, -1.0), (1.0, 1.0, 1.0)], [], [(0, 1, 3, 2), (2, 3, 7, 6), (6, 7, 5, 4), (4, 5, 1, 0), (2, 6, 4, 0), (7, 3, 1, 5)])
_uv = me_cube_015.uv_layers.new(name='UVMap')
_uv.uv.foreach_set('vector', [0.375, 0.0, 0.625, 0.0, 0.625, 0.25, 0.375, 0.25, 0.375, 0.25, 0.625, 0.25, 0.625, 0.5, 0.375, 0.5, 0.375, 0.5, 0.625, 0.5, 0.625, 0.75, 0.375, 0.75, 0.375, 0.75, 0.625, 0.75, 0.625, 1.0, 0.375, 1.0, 0.125, 0.5, 0.375, 0.5, 0.375, 0.75, 0.125, 0.75, 0.625, 0.5, 0.875, 0.5, 0.875, 0.75, 0.625, 0.75])
me_cube_015.use_remesh_preserve_volume = False
me_cube_015.use_remesh_preserve_attributes = False
me_cube_015.use_mirror_vertex_groups = False
me_cube_015.update()

# ---- curves / text
cu_beziercircle = bpy.data.curves.new('BezierCircle', 'CURVE')
cu_beziercircle.dimensions = '3D'
_sp = cu_beziercircle.splines.new('BEZIER'); _sp.bezier_points.add(3)
_sp.bezier_points.foreach_set('co', [-1.0, 0.0, 0.0, 0.0, 1.0, 0.0, 1.0, 0.0, 0.0, 0.0, -1.0, 0.0])
_sp.bezier_points.foreach_set('handle_left', [-1.0, -0.5521, 0.0, -0.5521, 1.0, 0.0, 1.0, 0.5521, 0.0, 0.5521, -1.0, 0.0])
_sp.bezier_points.foreach_set('handle_right', [-1.0, 0.5521, 0.0, 0.5521, 1.0, 0.0, 1.0, -0.5521, 0.0, -0.5521, -1.0, 0.0])
for _p, _l, _r in zip(_sp.bezier_points, ['AUTO', 'AUTO', 'AUTO', 'AUTO'], ['AUTO', 'AUTO', 'AUTO', 'AUTO']): _p.handle_left_type = _l; _p.handle_right_type = _r
_sp.order_u = 0
_sp.order_v = 0
_sp.use_cyclic_u = True
cu_beziercircle.use_path = True
cu_beziercircle.use_path_clamp = True
cu_beziercircle.fill_mode = 'FULL'
arm_anticipaci_n = bpy.data.armatures.new('Anticipación')  # bones are not reproduced
arm_armature_001 = bpy.data.armatures.new('Armature.001')  # bones are not reproduced
arm_armature_002 = bpy.data.armatures.new('Armature.002')  # bones are not reproduced
arm_armature_003 = bpy.data.armatures.new('Armature.003')  # bones are not reproduced
arm_armature_004 = bpy.data.armatures.new('Armature.004')  # bones are not reproduced
arm_armature_005 = bpy.data.armatures.new('Armature.005')  # bones are not reproduced

# ---- objects
ob_light = bpy.data.objects.new('Light', light_light)
ob_camera = bpy.data.objects.new('Camera', cam_camera)
ob_estirarencoger = bpy.data.objects.new('EstirarEncoger', me_cube_001)
ob_plane = bpy.data.objects.new('Plane', me_plane)
ob_cube_001 = bpy.data.objects.new('Cube.001', me_cube)
ob_anticipaci_n = bpy.data.objects.new('Anticipación', arm_anticipaci_n)
ob_acci_nposeapose = bpy.data.objects.new('AcciónPoseAPose', me_cube_002)
ob_cube_003 = bpy.data.objects.new('Cube.003', me_cube_003)
ob_cube_004 = bpy.data.objects.new('Cube.004', me_cube_004)
ob_cube_005 = bpy.data.objects.new('Cube.005', me_cube_005)
ob_cube_006 = bpy.data.objects.new('Cube.006', me_cube_006)
ob_acci_ncontinuad = bpy.data.objects.new('AcciónContinuad', arm_armature_001)
ob_entradaslentas = bpy.data.objects.new('EntradasLentas', me_cube_007)
ob_cube_008 = bpy.data.objects.new('Cube.008', me_cube_008)
ob_arcos = bpy.data.objects.new('Arcos', arm_armature_002)
ob_cube_009 = bpy.data.objects.new('Cube.009', me_cube_009)
ob_cube_010 = bpy.data.objects.new('Cube.010', me_cube_010)
ob_ritmo = bpy.data.objects.new('Ritmo', arm_armature_003)
ob_cube_011 = bpy.data.objects.new('Cube.011', me_cube_011)
ob_exageraci_n = bpy.data.objects.new('Exageración', arm_armature_004)
ob_cube_012 = bpy.data.objects.new('Cube.012', me_cube_013)
ob_cube_013 = bpy.data.objects.new('Cube.013', me_cube_014)
ob_acci_nsecundaria = bpy.data.objects.new('AcciónSecundaria', arm_armature_005)
ob_accsecundaria = bpy.data.objects.new('AccSecundaria', me_cube_015)
ob_beziercircle = bpy.data.objects.new('BezierCircle', cu_beziercircle)
ob_empty = bpy.data.objects.new('Empty', None)

# ---- transforms, parenting, visibility, modifiers, constraints
ob_light.location = (4.076, 1.005, 5.904)
ob_light.rotation_euler = (0.6503, 0.05522, 1.866)
ob_light.lock_rotations_4d = False
ob_light.empty_display_type = 'ARROWS'
ob_light.color = (0.0, 0.0, 0.0, 0.0)
ob_light.lineart.crease_threshold = 0.0
ob_camera.parent = ob_empty
ob_camera.matrix_parent_inverse = Matrix(((1.0, -0.0, 0.0, -0.0), (-0.0, 1.0, -0.0, 0.0), (0.0, -0.0, 1.0, 1.207), (-0.0, 0.0, -0.0, 1.0)))
ob_camera.location = (4.442, 3.768, 10.9)
ob_camera.rotation_euler = (1.259, 0.03686, 1.154)
ob_camera.lock_rotations_4d = False
ob_camera.empty_display_type = 'ARROWS'
ob_camera.color = (0.0, 0.0, 0.0, 0.0)
ob_camera.display_type = 'WIRE'
ob_camera.lineart.crease_threshold = 0.0
_c = ob_camera.constraints.new('TRACK_TO'); _c.name = 'Track To'
_c.target = ob_plane
ob_estirarencoger.location = (0.0, 0.0, -2.175)
ob_estirarencoger.scale = (0.4, 0.4, 0.04)
ob_estirarencoger.lineart.crease_threshold = 0.0
ob_plane.location = (0.0, 0.0, -2.216)
ob_plane.scale = (8.075, 8.075, 8.075)
ob_plane.lineart.crease_threshold = 0.0
ob_cube_001.parent = ob_anticipaci_n
ob_cube_001.matrix_parent_inverse = Matrix(((5.794, -0.0, 0.0, -0.0), (-0.0, 5.794, -0.0, -23.85), (0.0, -0.0, 5.794, 12.52), (-0.0, 0.0, -0.0, 1.0)))
ob_cube_001.location = (0.0, 4.125, -1.919)
ob_cube_001.scale = (0.2531, 0.2531, 0.2531)
ob_cube_001.lineart.crease_threshold = 0.0
_vg = ob_cube_001.vertex_groups.new(name='Bone')
for _i, _w in zip([0, 1, 2, 3, 4, 5, 6, 7], [0.8635, 0.1425, 0.8448, 0.1398, 0.8495, 0.1315, 0.8568, 0.1488]): _vg.add([_i], _w, 'REPLACE')
_vg = ob_cube_001.vertex_groups.new(name='Bone.001')
_vg = ob_cube_001.vertex_groups.new(name='Bone.002')
for _i, _w in zip([0, 1, 2, 3, 4, 5, 6, 7], [0.1365, 0.8575, 0.1552, 0.8602, 0.1505, 0.8685, 0.1432, 0.8512]): _vg.add([_i], _w, 'REPLACE')
_m = ob_cube_001.modifiers.new('Armature', 'ARMATURE')
_m.object = ob_anticipaci_n
ob_anticipaci_n.location = (0.0, 4.116, -2.102)
ob_anticipaci_n.scale = (0.1726, 0.1726, 0.1726)
ob_anticipaci_n.lineart.crease_threshold = 0.0
ob_acci_nposeapose.location = (-2.985, 2.267, -1.969)
ob_acci_nposeapose.scale = (0.2449, 0.2449, 0.2449)
ob_acci_nposeapose.lineart.crease_threshold = 0.0
ob_cube_003.location = (-2.985, 2.267, -1.969)
ob_cube_003.scale = (0.2449, 0.2449, 0.2449)
ob_cube_003.lineart.crease_threshold = 0.0
ob_cube_004.location = (-2.985, 2.267, -1.969)
ob_cube_004.scale = (0.2449, 0.2449, 0.2449)
ob_cube_004.lineart.crease_threshold = 0.0
ob_cube_005.location = (-2.985, 2.267, -1.969)
ob_cube_005.scale = (0.2449, 0.2449, 0.2449)
ob_cube_005.lineart.crease_threshold = 0.0
ob_cube_006.parent = ob_acci_ncontinuad
ob_cube_006.matrix_parent_inverse = Matrix(((1.966, -0.0, 0.0, -4.707), (-0.0, 1.966, -0.0, -4.313), (0.0, -0.0, 1.966, 4.285), (-0.0, 0.0, -0.0, 1.0)))
ob_cube_006.location = (2.414, 2.195, -1.059)
ob_cube_006.scale = (0.1754, 0.1754, 1.157)
ob_cube_006.lineart.crease_threshold = 0.0
_vg = ob_cube_006.vertex_groups.new(name='Bone')
for _i, _w in zip([0, 2, 4, 6], [0.9945, 0.9941, 0.9929, 0.9935]): _vg.add([_i], _w, 'REPLACE')
_vg = ob_cube_006.vertex_groups.new(name='Bone.001')
_vg = ob_cube_006.vertex_groups.new(name='Bone.002')
_vg = ob_cube_006.vertex_groups.new(name='Bone.003')
_vg = ob_cube_006.vertex_groups.new(name='Bone.004')
_vg = ob_cube_006.vertex_groups.new(name='Bone.005')
_vg = ob_cube_006.vertex_groups.new(name='Bone.006')
for _i, _w in zip([1, 3, 5, 7], [0.9942, 0.9943, 0.9936, 0.9929]): _vg.add([_i], _w, 'REPLACE')
_m = ob_cube_006.modifiers.new('Armature', 'ARMATURE')
_m.object = ob_acci_ncontinuad
ob_acci_ncontinuad.location = (2.394, 2.127, -2.18)
ob_acci_ncontinuad.scale = (0.5087, 0.5087, 0.5087)
ob_acci_ncontinuad.lineart.crease_threshold = 0.0
ob_entradaslentas.location = (0.0, -3.663, -1.978)
ob_entradaslentas.scale = (0.1987, 0.1987, 0.1987)
ob_entradaslentas.lineart.crease_threshold = 0.0
ob_cube_008.parent = ob_arcos
ob_cube_008.matrix_parent_inverse = Matrix(((1.137, -0.0, 0.0, 7.143), (-0.0, 1.137, -0.0, 0.0), (0.0, -0.0, 1.137, 2.476), (-0.0, 0.0, -0.0, 1.0)))
ob_cube_008.location = (-6.271, 0.0, -1.02)
ob_cube_008.scale = (0.1867, 0.1867, 1.175)
ob_cube_008.lineart.crease_threshold = 0.0
_vg = ob_cube_008.vertex_groups.new(name='Bone')
for _i, _w in zip([0, 2, 4, 6, 8, 9, 10, 11, 12, 13, 14, 15], [0.9936, 0.993, 0.9923, 0.9931, 0.6624, 0.3312, 0.331, 0.662, 0.331, 0.662, 0.3308, 0.6615]): _vg.add([_i], _w, 'REPLACE')
_vg = ob_cube_008.vertex_groups.new(name='Bone.001')
_vg = ob_cube_008.vertex_groups.new(name='Bone.002')
for _i, _w in zip([1, 3, 5, 7, 8, 9, 10, 11, 12, 13, 14, 15], [0.9921, 0.9924, 0.9926, 0.9926, 0.3307, 0.6614, 0.6616, 0.3308, 0.6617, 0.3309, 0.6618, 0.3309]): _vg.add([_i], _w, 'REPLACE')
_m = ob_cube_008.modifiers.new('Armature', 'ARMATURE')
_m.object = ob_arcos
ob_arcos.location = (-6.282, 0.0, -2.178)
ob_arcos.scale = (0.8795, 0.8795, 0.8795)
ob_arcos.lineart.crease_threshold = 0.0
ob_cube_009.parent = ob_ritmo
ob_cube_009.matrix_parent_inverse = Matrix(((4.205, -0.0, 0.0, 30.15), (-0.0, 4.205, -0.0, 12.8), (-0.0, -0.0, 4.205, 9.168), (-0.0, 0.0, -0.0, 1.0)))
ob_cube_009.location = (-7.16, -3.137, -1.916)
ob_cube_009.scale = (0.288, 0.288, 0.288)
ob_cube_009.lineart.crease_threshold = 0.0
_vg = ob_cube_009.vertex_groups.new(name='Bone')
for _i, _w in zip([0, 1, 2, 3, 4, 5, 6, 7], [0.8025, 0.1175, 0.8277, 0.128, 0.2187, 0.05667, 0.7592, 0.1331]): _vg.add([_i], _w, 'REPLACE')
_vg = ob_cube_009.vertex_groups.new(name='Bone.001')
for _i, _w in zip([0, 4, 5, 6, 7], [0.07192, 0.6273, 0.08108, 0.08923, 0.0002487]): _vg.add([_i], _w, 'REPLACE')
_vg = ob_cube_009.vertex_groups.new(name='Bone.002')
for _i, _w in zip([0, 1, 2, 3, 4, 5, 6, 7], [0.1256, 0.8633, 0.15, 0.8641, 0.154, 0.8623, 0.1516, 0.8418]): _vg.add([_i], _w, 'REPLACE')
_m = ob_cube_009.modifiers.new('Armature', 'ARMATURE')
_m.object = ob_ritmo
ob_cube_010.location = (-7.155, -2.005, -2.126)
ob_cube_010.scale = (0.06985, 0.06985, 0.06985)
ob_cube_010.lineart.crease_threshold = 0.0
ob_ritmo.location = (-7.17, 0.02625, -2.18)
ob_ritmo.scale = (0.2378, 0.2378, 0.2378)
ob_ritmo.lineart.crease_threshold = 0.0
ob_cube_011.parent = ob_exageraci_n
ob_cube_011.matrix_parent_inverse = Matrix(((3.343, -0.0, 0.0, 4.115), (-0.0, 3.343, -0.0, 21.19), (-0.0, -0.0, 3.343, 6.291), (-0.0, 0.0, -0.0, 1.0)))
ob_cube_011.location = (-1.238, -5.952, -1.749)
ob_cube_011.scale = (0.4627, 0.4627, 0.4627)
ob_cube_011.lineart.crease_threshold = 0.0
_vg = ob_cube_011.vertex_groups.new(name='Bone')
for _i, _w in zip([0, 1, 4, 5, 22, 23, 24, 25, 26, 27, 28, 29, 30, 31, 32, 33, 36, 43, 49, 55, 60, 61, 62, 63, 64, 65, 66, 67, 68, 69, 70, 86, 98, 99], [0.07873, 0.08168, 0.05388, 0.09417, 0.5166, 0.00928, 0.04042, 0.08072, 0.09249, 0.1435, 0.5153, 0.125, 0.07636, 0.06889, 0.05729, 0.01217, 1.0, 1.0, 1.0, 1.0, 1.0, 0.06838, 0.1099, 0.1613, 0.2794, 0.3413, 0.2879, 0.1272, 0.07333, 0.06068, 0.02391, 0.01844, 0.4607, 0.5579]): _vg.add([_i], _w, 'REPLACE')
_vg = ob_cube_011.vertex_groups.new(name='Bone.001')
for _i, _w in zip([1, 3, 5, 7, 8, 9, 10, 12, 13, 14, 22, 23, 24, 25, 26, 27, 28, 29, 30, 31, 32, 33, 41, 48, 50, 64, 65, 66, 67, 75, 80, 81, 98, 99], [0.7448, 0.07227, 0.1852, 0.02228, 0.07268, 0.05569, 0.004352, 0.01163, 0.004923, 0.04078, 0.01772, 0.1201, 0.181, 0.321, 0.3669, 0.5681, 0.1972, 0.439, 0.2678, 0.2413, 0.2004, 0.1073, 1.0, 1.0, 1.0, 0.01495, 0.1897, 0.2095, 0.01732, 1.0, 1.0, 1.0, 0.3709, 0.01967]): _vg.add([_i], _w, 'REPLACE')
_vg = ob_cube_011.vertex_groups.new(name='Bone.002')
for _i, _w in zip([1, 2, 3, 5, 6, 7, 8, 9, 10, 11, 12, 13, 14, 17, 19, 21, 23, 24, 25, 26, 27, 28, 29, 30, 31, 32, 33, 37, 39, 44, 46, 52, 54, 58, 59, 61, 62, 63, 64, 66, 67, 68, 69, 70, 71, 73, 76, 78, 83, 85, 86, 87, 88, 89, 90, 91, 92, 93, 95, 97, 98, 99], [0.1613, 0.006856, 0.8758, 0.7107, 0.08745, 0.9268, 0.7264, 0.8703, 0.8869, 0.6726, 0.8033, 0.6101, 0.8094, 1.0, 1.0, 1.0, 0.7679, 0.6095, 0.5298, 0.3667, 0.2471, 0.2754, 0.4056, 0.4854, 0.6238, 0.5976, 0.8202, 1.0, 1.0, 1.0, 1.0, 1.0, 1.0, 1.0, 1.0, 0.172, 0.07461, 0.1707, 0.02203, 0.06647, 0.14, 0.3111, 0.2751, 0.479, 1.0, 1.0, 1.0, 1.0, 1.0, 1.0, 0.4372, 0.3732, 0.1322, 0.2229, 0.08901, 0.1668, 0.0834, 1.0, 1.0, 1.0, 0.1503, 0.004369]): _vg.add([_i], _w, 'REPLACE')
_vg = ob_cube_011.vertex_groups.new(name='Bone.003')
for _i, _w in zip([0, 2, 4, 6, 22, 61, 62, 63, 64, 65, 66, 67, 68, 69, 70, 99], [0.4223, 0.02524, 0.4376, 0.05175, 0.1522, 0.007353, 0.03626, 0.05649, 0.09174, 0.1042, 0.1232, 0.1587, 0.1059, 0.09916, 0.009232, 0.143]): _vg.add([_i], _w, 'REPLACE')
_vg = ob_cube_011.vertex_groups.new(name='Bone.004')
for _i, _w in zip([0, 2, 3, 4, 6, 7, 8, 9, 10, 11, 12, 13, 14, 15, 16, 18, 20, 22, 23, 24, 25, 26, 27, 29, 30, 31, 32, 33, 34, 35, 38, 40, 42, 45, 47, 51, 53, 56, 57, 61, 62, 63, 64, 65, 66, 67, 68, 69, 70, 72, 74, 77, 79, 82, 84, 86, 87, 88, 89, 90, 91, 92, 94, 96, 99], [0.4895, 0.9322, 0.02924, 0.5005, 0.8478, 0.00107, 0.1835, 0.05807, 0.0783, 0.2976, 0.1585, 0.3562, 0.1354, 1.0, 1.0, 1.0, 1.0, 0.2807, 0.08234, 0.1643, 0.06848, 0.1738, 0.03268, 0.01088, 0.1705, 0.06603, 0.1447, 0.03272, 1.0, 1.0, 1.0, 1.0, 1.0, 1.0, 1.0, 1.0, 1.0, 1.0, 1.0, 0.7221, 0.7588, 0.5924, 0.5604, 0.3434, 0.3129, 0.5404, 0.4905, 0.5495, 0.4442, 1.0, 1.0, 1.0, 1.0, 1.0, 1.0, 0.522, 0.5969, 0.8447, 0.751, 0.8715, 0.7949, 0.8727, 1.0, 1.0, 0.2371]): _vg.add([_i], _w, 'REPLACE')
_m = ob_cube_011.modifiers.new('Armature', 'ARMATURE')
_m.object = ob_exageraci_n
ob_exageraci_n.location = (-1.231, -6.34, -0.447)
ob_exageraci_n.scale = (0.2991, 0.2991, 0.2991)
ob_exageraci_n.lineart.crease_threshold = 0.0
ob_cube_012.location = (-1.322, -5.582, -1.442)
ob_cube_012.scale = (0.07833, 0.07833, 0.07833)
ob_cube_012.lineart.crease_threshold = 0.0
ob_cube_013.parent = ob_acci_nsecundaria
ob_cube_013.matrix_parent_inverse = Matrix(((5.794, -0.0, 0.0, -0.0), (-0.0, 5.794, -0.0, -23.85), (0.0, -0.0, 5.794, 12.52), (-0.0, 0.0, -0.0, 1.0)))
ob_cube_013.location = (0.0, 4.125, -1.919)
ob_cube_013.scale = (0.2531, 0.2531, 0.2531)
ob_cube_013.lineart.crease_threshold = 0.0
_vg = ob_cube_013.vertex_groups.new(name='Bone')
for _i, _w in zip([0, 1, 2, 3, 4, 5, 6, 7], [0.8635, 0.1425, 0.8448, 0.1398, 0.8495, 0.1315, 0.8568, 0.1488]): _vg.add([_i], _w, 'REPLACE')
_vg = ob_cube_013.vertex_groups.new(name='Bone.001')
_vg = ob_cube_013.vertex_groups.new(name='Bone.002')
for _i, _w in zip([0, 1, 2, 3, 4, 5, 6, 7], [0.1365, 0.8575, 0.1552, 0.8602, 0.1505, 0.8685, 0.1432, 0.8512]): _vg.add([_i], _w, 'REPLACE')
_m = ob_cube_013.modifiers.new('Armature', 'ARMATURE')
_m.object = ob_acci_nsecundaria
ob_acci_nsecundaria.location = (-5.83, 6.2, -2.193)
ob_acci_nsecundaria.scale = (0.1726, 0.1726, 0.1726)
ob_acci_nsecundaria.lineart.crease_threshold = 0.0
ob_accsecundaria.location = (-5.83, 6.441, -1.647)
ob_accsecundaria.rotation_euler = (1.523, 0.01313, 1.189)
ob_accsecundaria.scale = (0.05282, 0.05672, 0.05592)
ob_accsecundaria.lineart.crease_threshold = 0.0
ob_beziercircle.location = (0.0, 0.0, -2.166)
ob_beziercircle.scale = (13.27, 13.27, 13.27)
ob_beziercircle.lineart.crease_threshold = 0.0
ob_empty.location = (0.0, 0.0, -1.207)
ob_empty.empty_display_type = 'CUBE'
ob_empty.lineart.crease_threshold = 0.0
_c = ob_empty.constraints.new('FOLLOW_PATH'); _c.name = 'Follow Path'
_c.target = ob_beziercircle
_c.offset_factor = 1.0
_c.forward_axis = 'FORWARD_Z'
_c.up_axis = 'UP_Y'
_c.use_curve_follow = True
_c.use_fixed_location = True

# ---- collection membership
col_collection.objects.link(ob_light)
col_collection.objects.link(ob_camera)
col_collection.objects.link(ob_estirarencoger)
col_collection.objects.link(ob_plane)
col_collection.objects.link(ob_cube_001)
col_collection.objects.link(ob_anticipaci_n)
col_collection.objects.link(ob_acci_nposeapose)
col_collection.objects.link(ob_cube_003)
col_collection.objects.link(ob_cube_004)
col_collection.objects.link(ob_cube_005)
col_collection.objects.link(ob_cube_006)
col_collection.objects.link(ob_acci_ncontinuad)
col_collection.objects.link(ob_entradaslentas)
col_collection.objects.link(ob_cube_008)
col_collection.objects.link(ob_arcos)
col_collection.objects.link(ob_cube_009)
col_collection.objects.link(ob_cube_010)
col_collection.objects.link(ob_ritmo)
col_collection.objects.link(ob_cube_011)
col_collection.objects.link(ob_exageraci_n)
col_collection.objects.link(ob_cube_012)
col_collection.objects.link(ob_cube_013)
col_collection.objects.link(ob_acci_nsecundaria)
col_collection.objects.link(ob_accsecundaria)
col_collection.objects.link(ob_beziercircle)
col_collection.objects.link(ob_empty)

# ---- scene / render settings (as saved in the file)
scene.camera = ob_camera
scene.frame_start = 0; scene.frame_end = 60; scene.frame_set(60)
scene.render.engine = 'BLENDER_EEVEE_NEXT'
scene.cycles.use_denoising = False
scene.cycles.samples = 128
scene.cycles.sampling_pattern = 'TABULATED_SOBOL'
scene.cycles.use_adaptive_sampling = False
scene.cycles.use_light_tree = False
scene.view_settings.view_transform = 'Filmic'
bpy.context.view_layer.update()
